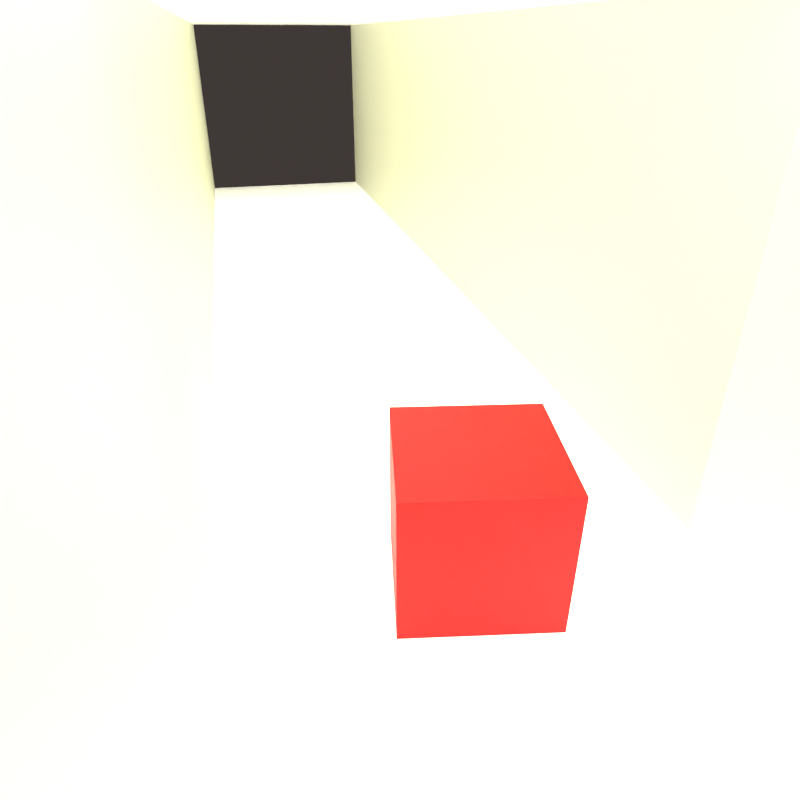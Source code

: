 # Source: elbow_corridor.blend  (saved by Blender 3.0.42; exported with 4.5.12 LTS)
import bpy
from mathutils import Matrix  # noqa: F401  (used for matrix-valued properties, if any)

bpy.ops.wm.read_factory_settings(use_empty=True)
scene = bpy.context.scene
scene.name = 'Simulation'

# ---- collections
col_environment = bpy.data.collections.new('Environment'); scene.collection.children.link(col_environment)
col_cameras = bpy.data.collections.new('Cameras'); scene.collection.children.link(col_cameras)
col_actors = bpy.data.collections.new('Actors'); scene.collection.children.link(col_actors)

# ---- materials (node trees are filled in below, after node groups)
mat_sol = bpy.data.materials.new('Sol')
mat_sol.use_transparent_shadow = False
mat_mur = bpy.data.materials.new('Mur')
mat_mur.use_transparent_shadow = False
mat_cube = bpy.data.materials.new('Cube')
mat_cube.use_transparent_shadow = False
mat_cone = bpy.data.materials.new('Cone')
mat_cone.use_transparent_shadow = False

# ---- material node trees
mat_sol.use_nodes = True; mat_sol.node_tree.nodes.clear()
_N = mat_sol.node_tree.nodes; _L = mat_sol.node_tree.links
n0 = _N.new('ShaderNodeBsdfPrincipled'); n0.name = 'Principled BSDF'; n0.location = (10, 300)
n0.distribution = 'GGX'
n0.subsurface_method = 'RANDOM_WALK_SKIN'
n0.inputs[0].default_value = (2.0, 2.0, 2.0, 1.0)
n0.inputs[3].default_value = 1.45
n0.inputs[27].default_value = (0.0, 0.0, 0.0, 1.0)
n0.inputs[28].default_value = 1.0
n1 = _N.new('ShaderNodeOutputMaterial'); n1.name = 'Material Output'; n1.location = (300, 300)
_L.new(n0.outputs[0], n1.inputs[0])
n1.is_active_output = True
mat_mur.use_nodes = True; mat_mur.node_tree.nodes.clear()
_N = mat_mur.node_tree.nodes; _L = mat_mur.node_tree.links
n0 = _N.new('ShaderNodeBsdfPrincipled'); n0.name = 'Principled BSDF'; n0.location = (10, 300)
n0.distribution = 'GGX'
n0.subsurface_method = 'RANDOM_WALK_SKIN'
n0.inputs[0].default_value = (1.0, 1.0, 0.7454, 1.0)
n0.inputs[3].default_value = 1.45
n0.inputs[27].default_value = (0.0, 0.0, 0.0, 1.0)
n0.inputs[28].default_value = 1.0
n1 = _N.new('ShaderNodeOutputMaterial'); n1.name = 'Material Output'; n1.location = (300, 300)
_L.new(n0.outputs[0], n1.inputs[0])
n1.is_active_output = True
mat_cube.use_nodes = True; mat_cube.node_tree.nodes.clear()
_N = mat_cube.node_tree.nodes; _L = mat_cube.node_tree.links
n0 = _N.new('ShaderNodeBsdfPrincipled'); n0.name = 'Principled BSDF'; n0.location = (10, 300)
n0.distribution = 'GGX'
n0.subsurface_method = 'RANDOM_WALK_SKIN'
n0.inputs[0].default_value = (0.7981, 0.0, 0.0, 1.0)
n0.inputs[3].default_value = 1.45
n0.inputs[27].default_value = (0.0, 0.0, 0.0, 1.0)
n0.inputs[28].default_value = 1.0
n1 = _N.new('ShaderNodeOutputMaterial'); n1.name = 'Material Output'; n1.location = (300, 300)
_L.new(n0.outputs[0], n1.inputs[0])
n1.is_active_output = True
mat_cone.use_nodes = True; mat_cone.node_tree.nodes.clear()
_N = mat_cone.node_tree.nodes; _L = mat_cone.node_tree.links
n0 = _N.new('ShaderNodeBsdfPrincipled'); n0.name = 'Principled BSDF'; n0.location = (10, 300)
n0.distribution = 'GGX'
n0.subsurface_method = 'RANDOM_WALK_SKIN'
n0.inputs[0].default_value = (0.02791, 0.02077, 0.8002, 1.0)
n0.inputs[3].default_value = 1.45
n0.inputs[27].default_value = (0.0, 0.0, 0.0, 1.0)
n0.inputs[28].default_value = 1.0
n1 = _N.new('ShaderNodeOutputMaterial'); n1.name = 'Material Output'; n1.location = (300, 300)
_L.new(n0.outputs[0], n1.inputs[0])
n1.is_active_output = True

# ---- world
world_world = bpy.data.worlds.new('World'); scene.world = world_world
world_world.use_nodes = True; world_world.node_tree.nodes.clear()
_N = world_world.node_tree.nodes; _L = world_world.node_tree.links
n0 = _N.new('ShaderNodeOutputWorld'); n0.name = 'World Output'; n0.location = (300, 300)
n1 = _N.new('ShaderNodeBackground'); n1.name = 'Background'; n1.location = (10, 300)
n1.inputs[0].default_value = (0.05095, 0.04145, 0.03809, 1.0)
_L.new(n1.outputs[0], n0.inputs[0])
n0.is_active_output = True
world_world.color = (0.05088, 0.05088, 0.05088)
world_world.use_sun_shadow = False
world_world.sun_shadow_jitter_overblur = 0.0

# ---- cameras
cam_cam_ra = bpy.data.cameras.new('Caméra')
cam_cam_ra.lens = 29.61
cam_cam_ra.dof.focus_distance = 11.8
cam_cam_ra_001 = bpy.data.cameras.new('Caméra.001')
cam_cam_ra_001.lens = 29.61
cam_cam_ra_001.dof.focus_distance = 11.8

# ---- lights
light_soleil = bpy.data.lights.new('Soleil', 'AREA')
light_soleil.transmission_factor = 0.0
light_soleil.use_custom_distance = True
light_soleil.use_shadow = False
light_soleil.energy = 39.27
light_soleil.shadow_soft_size = 2.0
light_soleil.shadow_maximum_resolution = 0.006
light_soleil.use_absolute_resolution = True
light_soleil.shape = 'RECTANGLE'
light_soleil.size = 2.0
light_soleil.size_y = 10.0
light_soleil_001 = bpy.data.lights.new('Soleil.001', 'AREA')
light_soleil_001.transmission_factor = 0.0
light_soleil_001.use_custom_distance = True
light_soleil_001.use_shadow = False
light_soleil_001.energy = 39.27
light_soleil_001.shadow_soft_size = 10.0
light_soleil_001.shadow_maximum_resolution = 0.006
light_soleil_001.use_absolute_resolution = True
light_soleil_001.shape = 'RECTANGLE'
light_soleil_001.size = 10.0
light_soleil_001.size_y = 2.0

# ---- meshes
me_plan_001 = bpy.data.meshes.new('Plan.001')
me_plan_001.from_pydata([(-1.0, -1.0, 0.0), (1.0, -1.0, 0.0), (-1.0, 1.0, 0.0), (1.0, 1.0, 0.0), (1.0, -1.0, 0.0), (3.0, -1.0, 0.0), (1.0, 1.0, 0.0), (3.0, 1.0, 0.0), (3.0, -1.0, 0.0), (5.0, -1.0, 0.0), (3.0, 1.0, 0.0), (5.0, 1.0, 0.0), (5.0, -1.0, 0.0), (7.0, -1.0, 0.0), (5.0, 1.0, 0.0), (7.0, 1.0, 0.0), (7.0, -1.0, 0.0), (9.0, -1.0, 0.0), (7.0, 1.0, 0.0), (9.0, 1.0, 0.0), (7.0, 1.0, 0.0), (9.0, 1.0, 0.0), (7.0, 3.0, 0.0), (9.0, 3.0, 0.0), (7.0, 3.0, 0.0), (9.0, 3.0, 0.0), (7.0, 5.0, 0.0), (9.0, 5.0, 0.0), (7.0, 5.0, 0.0), (9.0, 5.0, 0.0), (7.0, 7.0, 0.0), (9.0, 7.0, 0.0), (7.0, 7.0, 0.0), (9.0, 7.0, 0.0), (7.0, 9.0, 0.0), (9.0, 9.0, 0.0), (-1.0, 0.0, 0.0), (0.0, -1.0, 0.0), (1.0, 0.0, 0.0), (0.0, 1.0, 0.0), (1.0, 0.0, 0.0), (2.0, -1.0, 0.0), (3.0, 0.0, 0.0), (2.0, 1.0, 0.0), (3.0, 0.0, 0.0), (4.0, -1.0, 0.0), (5.0, 0.0, 0.0), (4.0, 1.0, 0.0), (5.0, 0.0, 0.0), (6.0, -1.0, 0.0), (7.0, 0.0, 0.0), (6.0, 1.0, 0.0), (7.0, 0.0, 0.0), (8.0, -1.0, 0.0), (9.0, 0.0, 0.0), (8.0, 1.0, 0.0), (7.0, 2.0, 0.0), (8.0, 1.0, 0.0), (9.0, 2.0, 0.0), (8.0, 3.0, 0.0), (7.0, 4.0, 0.0), (8.0, 3.0, 0.0), (9.0, 4.0, 0.0), (8.0, 5.0, 0.0), (7.0, 6.0, 0.0), (8.0, 5.0, 0.0), (9.0, 6.0, 0.0), (8.0, 7.0, 0.0), (7.0, 8.0, 0.0), (8.0, 7.0, 0.0), (9.0, 8.0, 0.0), (8.0, 9.0, 0.0), (8.0, 8.0, 0.0), (8.0, 6.0, 0.0), (8.0, 4.0, 0.0), (8.0, 2.0, 0.0), (8.0, 0.0, 0.0), (6.0, 0.0, 0.0), (4.0, 0.0, 0.0), (2.0, 0.0, 0.0), (0.0, 0.0, 0.0), (-1.0, -0.5, 0.0), (0.5, -1.0, 0.0), (1.0, 0.5, 0.0), (-0.5, 1.0, 0.0), (1.0, -0.5, 0.0), (2.5, -1.0, 0.0), (3.0, 0.5, 0.0), (1.5, 1.0, 0.0), (3.0, -0.5, 0.0), (4.5, -1.0, 0.0), (5.0, 0.5, 0.0), (3.5, 1.0, 0.0), (5.0, -0.5, 0.0), (6.5, -1.0, 0.0), (7.0, 0.5, 0.0), (5.5, 1.0, 0.0), (7.0, -0.5, 0.0), (8.5, -1.0, 0.0), (9.0, 0.5, 0.0), (7.5, 1.0, 0.0), (7.0, 1.5, 0.0), (8.5, 1.0, 0.0), (9.0, 2.5, 0.0), (7.5, 3.0, 0.0), (7.0, 3.5, 0.0), (8.5, 3.0, 0.0), (9.0, 4.5, 0.0), (7.5, 5.0, 0.0), (7.0, 5.5, 0.0), (8.5, 5.0, 0.0), (9.0, 6.5, 0.0), (7.5, 7.0, 0.0), (7.0, 7.5, 0.0), (8.5, 7.0, 0.0), (9.0, 8.5, 0.0), (7.5, 9.0, 0.0), (-1.0, 0.5, 0.0), (-0.5, -1.0, 0.0), (1.0, -0.5, 0.0), (0.5, 1.0, 0.0), (1.0, 0.5, 0.0), (1.5, -1.0, 0.0), (3.0, -0.5, 0.0), (2.5, 1.0, 0.0), (3.0, 0.5, 0.0), (3.5, -1.0, 0.0), (5.0, -0.5, 0.0), (4.5, 1.0, 0.0), (5.0, 0.5, 0.0), (5.5, -1.0, 0.0), (7.0, -0.5, 0.0), (6.5, 1.0, 0.0), (7.0, 0.5, 0.0), (7.5, -1.0, 0.0), (9.0, -0.5, 0.0), (8.5, 1.0, 0.0), (7.0, 2.5, 0.0), (7.5, 1.0, 0.0), (9.0, 1.5, 0.0), (8.5, 3.0, 0.0), (7.0, 4.5, 0.0), (7.5, 3.0, 0.0), (9.0, 3.5, 0.0), (8.5, 5.0, 0.0), (7.0, 6.5, 0.0), (7.5, 5.0, 0.0), (9.0, 5.5, 0.0), (8.5, 7.0, 0.0), (7.0, 8.5, 0.0), (7.5, 7.0, 0.0), (9.0, 7.5, 0.0), (8.5, 9.0, 0.0), (8.0, 8.5, 0.0), (8.0, 7.5, 0.0), (7.5, 8.0, 0.0), (8.5, 8.0, 0.0), (8.0, 6.5, 0.0), (8.0, 5.5, 0.0), (7.5, 6.0, 0.0), (8.5, 6.0, 0.0), (8.0, 4.5, 0.0), (8.0, 3.5, 0.0), (7.5, 4.0, 0.0), (8.5, 4.0, 0.0), (8.0, 2.5, 0.0), (8.0, 1.5, 0.0), (7.5, 2.0, 0.0), (8.5, 2.0, 0.0), (8.0, 0.5, 0.0), (8.0, -0.5, 0.0), (7.5, 0.0, 0.0), (8.5, 0.0, 0.0), (6.0, 0.5, 0.0), (6.0, -0.5, 0.0), (5.5, 0.0, 0.0), (6.5, 0.0, 0.0), (4.0, 0.5, 0.0), (4.0, -0.5, 0.0), (3.5, 0.0, 0.0), (4.5, 0.0, 0.0), (2.0, 0.5, 0.0), (2.0, -0.5, 0.0), (1.5, 0.0, 0.0), (2.5, 0.0, 0.0), (0.0, 0.5, 0.0), (0.0, -0.5, 0.0), (-0.5, 0.0, 0.0), (0.5, 0.0, 0.0), (0.5, -0.5, 0.0), (-0.5, -0.5, 0.0), (-0.5, 0.5, 0.0), (2.5, -0.5, 0.0), (1.5, -0.5, 0.0), (1.5, 0.5, 0.0), (4.5, -0.5, 0.0), (3.5, -0.5, 0.0), (3.5, 0.5, 0.0), (6.5, -0.5, 0.0), (5.5, -0.5, 0.0), (5.5, 0.5, 0.0), (8.5, -0.5, 0.0), (7.5, -0.5, 0.0), (7.5, 0.5, 0.0), (8.5, 1.5, 0.0), (7.5, 1.5, 0.0), (7.5, 2.5, 0.0), (8.5, 3.5, 0.0), (7.5, 3.5, 0.0), (7.5, 4.5, 0.0), (8.5, 5.5, 0.0), (7.5, 5.5, 0.0), (7.5, 6.5, 0.0), (8.5, 7.5, 0.0), (7.5, 7.5, 0.0), (7.5, 8.5, 0.0), (8.5, 8.5, 0.0), (8.5, 6.5, 0.0), (8.5, 4.5, 0.0), (8.5, 2.5, 0.0), (8.5, 0.5, 0.0), (6.5, 0.5, 0.0), (4.5, 0.5, 0.0), (2.5, 0.5, 0.0), (0.5, 0.5, 0.0), (-1.0, -0.75, 0.0), (0.75, -1.0, 0.0), (1.0, 0.75, 0.0), (-0.75, 1.0, 0.0), (1.0, -0.75, 0.0), (2.75, -1.0, 0.0), (3.0, 0.75, 0.0), (1.25, 1.0, 0.0), (3.0, -0.75, 0.0), (4.75, -1.0, 0.0), (5.0, 0.75, 0.0), (3.25, 1.0, 0.0), (5.0, -0.75, 0.0), (6.75, -1.0, 0.0), (7.0, 0.75, 0.0), (5.25, 1.0, 0.0), (7.0, -0.75, 0.0), (8.75, -1.0, 0.0), (9.0, 0.75, 0.0), (7.25, 1.0, 0.0), (7.0, 1.25, 0.0), (8.75, 1.0, 0.0), (9.0, 2.75, 0.0), (7.25, 3.0, 0.0), (7.0, 3.25, 0.0), (8.75, 3.0, 0.0), (9.0, 4.75, 0.0), (7.25, 5.0, 0.0), (7.0, 5.25, 0.0), (8.75, 5.0, 0.0), (9.0, 6.75, 0.0), (7.25, 7.0, 0.0), (7.0, 7.25, 0.0), (8.75, 7.0, 0.0), (9.0, 8.75, 0.0), (7.25, 9.0, 0.0), (-1.0, 0.25, 0.0), (-0.25, -1.0, 0.0), (1.0, -0.25, 0.0), (0.25, 1.0, 0.0), (1.0, 0.25, 0.0), (1.75, -1.0, 0.0), (3.0, -0.25, 0.0), (2.25, 1.0, 0.0), (3.0, 0.25, 0.0), (3.75, -1.0, 0.0), (5.0, -0.25, 0.0), (4.25, 1.0, 0.0), (5.0, 0.25, 0.0), (5.75, -1.0, 0.0), (7.0, -0.25, 0.0), (6.25, 1.0, 0.0), (7.0, 0.25, 0.0), (7.75, -1.0, 0.0), (9.0, -0.25, 0.0), (8.25, 1.0, 0.0), (7.0, 2.25, 0.0), (7.75, 1.0, 0.0), (9.0, 1.75, 0.0), (8.25, 3.0, 0.0), (7.0, 4.25, 0.0), (7.75, 3.0, 0.0), (9.0, 3.75, 0.0), (8.25, 5.0, 0.0), (7.0, 6.25, 0.0), (7.75, 5.0, 0.0), (9.0, 5.75, 0.0), (8.25, 7.0, 0.0), (7.0, 8.25, 0.0), (7.75, 7.0, 0.0), (9.0, 7.75, 0.0), (8.25, 9.0, 0.0), (8.0, 8.75, 0.0), (8.0, 7.75, 0.0), (7.25, 8.0, 0.0), (8.25, 8.0, 0.0), (8.0, 6.75, 0.0), (8.0, 5.75, 0.0), (7.25, 6.0, 0.0), (8.25, 6.0, 0.0), (8.0, 4.75, 0.0), (8.0, 3.75, 0.0), (7.25, 4.0, 0.0), (8.25, 4.0, 0.0), (8.0, 2.75, 0.0), (8.0, 1.75, 0.0), (7.25, 2.0, 0.0), (8.25, 2.0, 0.0), (8.0, 0.75, 0.0), (8.0, -0.25, 0.0), (7.25, 0.0, 0.0), (8.25, 0.0, 0.0), (6.0, 0.75, 0.0), (6.0, -0.25, 0.0), (5.25, 0.0, 0.0), (6.25, 0.0, 0.0), (4.0, 0.75, 0.0), (4.0, -0.25, 0.0), (3.25, 0.0, 0.0), (4.25, 0.0, 0.0), (2.0, 0.75, 0.0), (2.0, -0.25, 0.0), (1.25, 0.0, 0.0), (2.25, 0.0, 0.0), (0.0, 0.75, 0.0), (0.0, -0.25, 0.0), (-0.75, 0.0, 0.0), (0.25, 0.0, 0.0), (-1.0, -0.25, 0.0), (0.25, -1.0, 0.0), (1.0, 0.25, 0.0), (-0.25, 1.0, 0.0), (1.0, -0.25, 0.0), (2.25, -1.0, 0.0), (3.0, 0.25, 0.0), (1.75, 1.0, 0.0), (3.0, -0.25, 0.0), (4.25, -1.0, 0.0), (5.0, 0.25, 0.0), (3.75, 1.0, 0.0), (5.0, -0.25, 0.0), (6.25, -1.0, 0.0), (7.0, 0.25, 0.0), (5.75, 1.0, 0.0), (7.0, -0.25, 0.0), (8.25, -1.0, 0.0), (9.0, 0.25, 0.0), (7.75, 1.0, 0.0), (7.0, 1.75, 0.0), (8.25, 1.0, 0.0), (9.0, 2.25, 0.0), (7.75, 3.0, 0.0), (7.0, 3.75, 0.0), (8.25, 3.0, 0.0), (9.0, 4.25, 0.0), (7.75, 5.0, 0.0), (7.0, 5.75, 0.0), (8.25, 5.0, 0.0), (9.0, 6.25, 0.0), (7.75, 7.0, 0.0), (7.0, 7.75, 0.0), (8.25, 7.0, 0.0), (9.0, 8.25, 0.0), (7.75, 9.0, 0.0), (-1.0, 0.75, 0.0), (-0.75, -1.0, 0.0), (1.0, -0.75, 0.0), (0.75, 1.0, 0.0), (1.0, 0.75, 0.0), (1.25, -1.0, 0.0), (3.0, -0.75, 0.0), (2.75, 1.0, 0.0), (3.0, 0.75, 0.0), (3.25, -1.0, 0.0), (5.0, -0.75, 0.0), (4.75, 1.0, 0.0), (5.0, 0.75, 0.0), (5.25, -1.0, 0.0), (7.0, -0.75, 0.0), (6.75, 1.0, 0.0), (7.0, 0.75, 0.0), (7.25, -1.0, 0.0), (9.0, -0.75, 0.0), (8.75, 1.0, 0.0), (7.0, 2.75, 0.0), (7.25, 1.0, 0.0), (9.0, 1.25, 0.0), (8.75, 3.0, 0.0), (7.0, 4.75, 0.0), (7.25, 3.0, 0.0), (9.0, 3.25, 0.0), (8.75, 5.0, 0.0), (7.0, 6.75, 0.0), (7.25, 5.0, 0.0), (9.0, 5.25, 0.0), (8.75, 7.0, 0.0), (7.0, 8.75, 0.0), (7.25, 7.0, 0.0), (9.0, 7.25, 0.0), (8.75, 9.0, 0.0), (8.0, 8.25, 0.0), (8.0, 7.25, 0.0), (7.75, 8.0, 0.0), (8.75, 8.0, 0.0), (8.0, 6.25, 0.0), (8.0, 5.25, 0.0), (7.75, 6.0, 0.0), (8.75, 6.0, 0.0), (8.0, 4.25, 0.0), (8.0, 3.25, 0.0), (7.75, 4.0, 0.0), (8.75, 4.0, 0.0), (8.0, 2.25, 0.0), (8.0, 1.25, 0.0), (7.75, 2.0, 0.0), (8.75, 2.0, 0.0), (8.0, 0.25, 0.0), (8.0, -0.75, 0.0), (7.75, 0.0, 0.0), (8.75, 0.0, 0.0), (6.0, 0.25, 0.0), (6.0, -0.75, 0.0), (5.75, 0.0, 0.0), (6.75, 0.0, 0.0), (4.0, 0.25, 0.0), (4.0, -0.75, 0.0), (3.75, 0.0, 0.0), (4.75, 0.0, 0.0), (2.0, 0.25, 0.0), (2.0, -0.75, 0.0), (1.75, 0.0, 0.0), (2.75, 0.0, 0.0), (0.0, 0.25, 0.0), (0.0, -0.75, 0.0), (-0.25, 0.0, 0.0), (0.75, 0.0, 0.0), (0.5, -0.25, 0.0), (0.5, -0.75, 0.0), (0.25, -0.5, 0.0), (0.75, -0.5, 0.0), (-0.5, -0.25, 0.0), (-0.5, -0.75, 0.0), (-0.75, -0.5, 0.0), (-0.25, -0.5, 0.0), (-0.5, 0.75, 0.0), (-0.5, 0.25, 0.0), (-0.75, 0.5, 0.0), (-0.25, 0.5, 0.0), (2.5, -0.25, 0.0), (2.5, -0.75, 0.0), (2.25, -0.5, 0.0), (2.75, -0.5, 0.0), (1.5, -0.25, 0.0), (1.5, -0.75, 0.0), (1.25, -0.5, 0.0), (1.75, -0.5, 0.0), (1.5, 0.75, 0.0), (1.5, 0.25, 0.0), (1.25, 0.5, 0.0), (1.75, 0.5, 0.0), (4.5, -0.25, 0.0), (4.5, -0.75, 0.0), (4.25, -0.5, 0.0), (4.75, -0.5, 0.0), (3.5, -0.25, 0.0), (3.5, -0.75, 0.0), (3.25, -0.5, 0.0), (3.75, -0.5, 0.0), (3.5, 0.75, 0.0), (3.5, 0.25, 0.0), (3.25, 0.5, 0.0), (3.75, 0.5, 0.0), (6.5, -0.25, 0.0), (6.5, -0.75, 0.0), (6.25, -0.5, 0.0), (6.75, -0.5, 0.0), (5.5, -0.25, 0.0), (5.5, -0.75, 0.0), (5.25, -0.5, 0.0), (5.75, -0.5, 0.0), (5.5, 0.75, 0.0), (5.5, 0.25, 0.0), (5.25, 0.5, 0.0), (5.75, 0.5, 0.0), (8.5, -0.25, 0.0), (8.5, -0.75, 0.0), (8.25, -0.5, 0.0), (8.75, -0.5, 0.0), (7.5, -0.25, 0.0), (7.5, -0.75, 0.0), (7.25, -0.5, 0.0), (7.75, -0.5, 0.0), (7.5, 0.75, 0.0), (7.5, 0.25, 0.0), (7.25, 0.5, 0.0), (7.75, 0.5, 0.0), (8.5, 1.75, 0.0), (8.5, 1.25, 0.0), (8.25, 1.5, 0.0), (8.75, 1.5, 0.0), (7.5, 1.75, 0.0), (7.5, 1.25, 0.0), (7.25, 1.5, 0.0), (7.75, 1.5, 0.0), (7.5, 2.75, 0.0), (7.5, 2.25, 0.0), (7.25, 2.5, 0.0), (7.75, 2.5, 0.0), (8.5, 3.75, 0.0), (8.5, 3.25, 0.0), (8.25, 3.5, 0.0), (8.75, 3.5, 0.0), (7.5, 3.75, 0.0), (7.5, 3.25, 0.0), (7.25, 3.5, 0.0), (7.75, 3.5, 0.0), (7.5, 4.75, 0.0), (7.5, 4.25, 0.0), (7.25, 4.5, 0.0), (7.75, 4.5, 0.0), (8.5, 5.75, 0.0), (8.5, 5.25, 0.0), (8.25, 5.5, 0.0), (8.75, 5.5, 0.0), (7.5, 5.75, 0.0), (7.5, 5.25, 0.0), (7.25, 5.5, 0.0), (7.75, 5.5, 0.0), (7.5, 6.75, 0.0), (7.5, 6.25, 0.0), (7.25, 6.5, 0.0), (7.75, 6.5, 0.0), (8.5, 7.75, 0.0), (8.5, 7.25, 0.0), (8.25, 7.5, 0.0), (8.75, 7.5, 0.0), (7.5, 7.75, 0.0), (7.5, 7.25, 0.0), (7.25, 7.5, 0.0), (7.75, 7.5, 0.0), (7.5, 8.75, 0.0), (7.5, 8.25, 0.0), (7.25, 8.5, 0.0), (7.75, 8.5, 0.0), (8.5, 8.75, 0.0), (8.5, 8.25, 0.0), (8.25, 8.5, 0.0), (8.75, 8.5, 0.0), (8.5, 6.75, 0.0), (8.5, 6.25, 0.0), (8.25, 6.5, 0.0), (8.75, 6.5, 0.0), (8.5, 4.75, 0.0), (8.5, 4.25, 0.0), (8.25, 4.5, 0.0), (8.75, 4.5, 0.0), (8.5, 2.75, 0.0), (8.5, 2.25, 0.0), (8.25, 2.5, 0.0), (8.75, 2.5, 0.0), (8.5, 0.75, 0.0), (8.5, 0.25, 0.0), (8.25, 0.5, 0.0), (8.75, 0.5, 0.0), (6.5, 0.75, 0.0), (6.5, 0.25, 0.0), (6.25, 0.5, 0.0), (6.75, 0.5, 0.0), (4.5, 0.75, 0.0), (4.5, 0.25, 0.0), (4.25, 0.5, 0.0), (4.75, 0.5, 0.0), (2.5, 0.75, 0.0), (2.5, 0.25, 0.0), (2.25, 0.5, 0.0), (2.75, 0.5, 0.0), (0.5, 0.75, 0.0), (0.5, 0.25, 0.0), (0.25, 0.5, 0.0), (0.75, 0.5, 0.0), (0.75, 0.25, 0.0), (0.25, 0.25, 0.0), (0.25, 0.75, 0.0), (2.75, 0.25, 0.0), (2.25, 0.25, 0.0), (2.25, 0.75, 0.0), (4.75, 0.25, 0.0), (4.25, 0.25, 0.0), (4.25, 0.75, 0.0), (6.75, 0.25, 0.0), (6.25, 0.25, 0.0), (6.25, 0.75, 0.0), (8.75, 0.25, 0.0), (8.25, 0.25, 0.0), (8.25, 0.75, 0.0), (8.75, 2.25, 0.0), (8.25, 2.25, 0.0), (8.25, 2.75, 0.0), (8.75, 4.25, 0.0), (8.25, 4.25, 0.0), (8.25, 4.75, 0.0), (8.75, 6.25, 0.0), (8.25, 6.25, 0.0), (8.25, 6.75, 0.0), (8.75, 8.25, 0.0), (8.25, 8.25, 0.0), (8.25, 8.75, 0.0), (7.75, 8.25, 0.0), (7.25, 8.25, 0.0), (7.25, 8.75, 0.0), (7.75, 7.25, 0.0), (7.25, 7.25, 0.0), (7.25, 7.75, 0.0), (8.75, 7.25, 0.0), (8.25, 7.25, 0.0), (8.25, 7.75, 0.0), (7.75, 6.25, 0.0), (7.25, 6.25, 0.0), (7.25, 6.75, 0.0), (7.75, 5.25, 0.0), (7.25, 5.25, 0.0), (7.25, 5.75, 0.0), (8.75, 5.25, 0.0), (8.25, 5.25, 0.0), (8.25, 5.75, 0.0), (7.75, 4.25, 0.0), (7.25, 4.25, 0.0), (7.25, 4.75, 0.0), (7.75, 3.25, 0.0), (7.25, 3.25, 0.0), (7.25, 3.75, 0.0), (8.75, 3.25, 0.0), (8.25, 3.25, 0.0), (8.25, 3.75, 0.0), (7.75, 2.25, 0.0), (7.25, 2.25, 0.0), (7.25, 2.75, 0.0), (7.75, 1.25, 0.0), (7.25, 1.25, 0.0), (7.25, 1.75, 0.0), (8.75, 1.25, 0.0), (8.25, 1.25, 0.0), (8.25, 1.75, 0.0), (7.75, 0.25, 0.0), (7.25, 0.25, 0.0), (7.25, 0.75, 0.0), (7.75, -0.75, 0.0), (7.25, -0.75, 0.0), (7.25, -0.25, 0.0), (8.75, -0.75, 0.0), (8.25, -0.75, 0.0), (8.25, -0.25, 0.0), (5.75, 0.25, 0.0), (5.25, 0.25, 0.0), (5.25, 0.75, 0.0), (5.75, -0.75, 0.0), (5.25, -0.75, 0.0), (5.25, -0.25, 0.0), (6.75, -0.75, 0.0), (6.25, -0.75, 0.0), (6.25, -0.25, 0.0), (3.75, 0.25, 0.0), (3.25, 0.25, 0.0), (3.25, 0.75, 0.0), (3.75, -0.75, 0.0), (3.25, -0.75, 0.0), (3.25, -0.25, 0.0), (4.75, -0.75, 0.0), (4.25, -0.75, 0.0), (4.25, -0.25, 0.0), (1.75, 0.25, 0.0), (1.25, 0.25, 0.0), (1.25, 0.75, 0.0), (1.75, -0.75, 0.0), (1.25, -0.75, 0.0), (1.25, -0.25, 0.0), (2.75, -0.75, 0.0), (2.25, -0.75, 0.0), (2.25, -0.25, 0.0), (-0.25, 0.25, 0.0), (-0.75, 0.25, 0.0), (-0.75, 0.75, 0.0), (-0.25, -0.75, 0.0), (-0.75, -0.75, 0.0), (-0.75, -0.25, 0.0), (0.75, -0.75, 0.0), (0.25, -0.75, 0.0), (0.25, -0.25, 0.0), (0.75, -0.25, 0.0), (-0.25, -0.25, 0.0), (-0.25, 0.75, 0.0), (2.75, -0.25, 0.0), (1.75, -0.25, 0.0), (1.75, 0.75, 0.0), (4.75, -0.25, 0.0), (3.75, -0.25, 0.0), (3.75, 0.75, 0.0), (6.75, -0.25, 0.0), (5.75, -0.25, 0.0), (5.75, 0.75, 0.0), (8.75, -0.25, 0.0), (7.75, -0.25, 0.0), (7.75, 0.75, 0.0), (8.75, 1.75, 0.0), (7.75, 1.75, 0.0), (7.75, 2.75, 0.0), (8.75, 3.75, 0.0), (7.75, 3.75, 0.0), (7.75, 4.75, 0.0), (8.75, 5.75, 0.0), (7.75, 5.75, 0.0), (7.75, 6.75, 0.0), (8.75, 7.75, 0.0), (7.75, 7.75, 0.0), (7.75, 8.75, 0.0), (8.75, 8.75, 0.0), (8.75, 6.75, 0.0), (8.75, 4.75, 0.0), (8.75, 2.75, 0.0), (8.75, 0.75, 0.0), (6.75, 0.75, 0.0), (4.75, 0.75, 0.0), (2.75, 0.75, 0.0), (0.75, 0.75, 0.0)], [], [(728, 227, 3, 372), (727, 231, 7, 376), (726, 235, 11, 380), (725, 239, 15, 384), (724, 243, 19, 388), (723, 247, 23, 392), (722, 251, 27, 396), (721, 255, 31, 400), (720, 259, 35, 404), (719, 297, 71, 368), (718, 298, 72, 407), (717, 295, 70, 408), (716, 301, 67, 364), (715, 302, 73, 411), (714, 291, 66, 412), (713, 305, 63, 360), (712, 306, 74, 415), (711, 287, 62, 416), (710, 309, 59, 356), (709, 310, 75, 419), (708, 283, 58, 420), (707, 313, 55, 352), (706, 314, 76, 423), (705, 279, 54, 424), (704, 317, 51, 348), (703, 318, 77, 427), (702, 275, 50, 428), (701, 321, 47, 344), (700, 322, 78, 431), (699, 271, 46, 432), (698, 325, 43, 340), (697, 326, 79, 435), (696, 267, 42, 436), (695, 329, 39, 336), (694, 330, 80, 439), (693, 263, 38, 440), (692, 441, 188, 332), (691, 442, 189, 443), (690, 371, 119, 444), (689, 445, 187, 331), (688, 446, 190, 447), (687, 438, 186, 448), (686, 449, 84, 228), (685, 450, 191, 451), (684, 437, 185, 452), (683, 453, 184, 328), (682, 454, 192, 455), (681, 375, 123, 456), (680, 457, 183, 327), (679, 458, 193, 459), (678, 434, 182, 460), (677, 461, 88, 232), (676, 462, 194, 463), (675, 433, 181, 464), (674, 465, 180, 324), (673, 466, 195, 467), (672, 379, 127, 468), (671, 469, 179, 323), (670, 470, 196, 471), (669, 430, 178, 472), (668, 473, 92, 236), (667, 474, 197, 475), (666, 429, 177, 476), (665, 477, 176, 320), (664, 478, 198, 479), (663, 383, 131, 480), (662, 481, 175, 319), (661, 482, 199, 483), (660, 426, 174, 484), (659, 485, 96, 240), (658, 486, 200, 487), (657, 425, 173, 488), (656, 489, 172, 316), (655, 490, 201, 491), (654, 387, 135, 492), (653, 493, 171, 315), (652, 494, 202, 495), (651, 422, 170, 496), (650, 497, 100, 244), (649, 498, 203, 499), (648, 421, 169, 500), (647, 501, 168, 312), (646, 502, 204, 503), (645, 391, 139, 504), (644, 505, 167, 311), (643, 506, 205, 507), (642, 418, 166, 508), (641, 509, 104, 248), (640, 510, 206, 511), (639, 417, 165, 512), (638, 513, 164, 308), (637, 514, 207, 515), (636, 395, 143, 516), (635, 517, 163, 307), (634, 518, 208, 519), (633, 414, 162, 520), (632, 521, 108, 252), (631, 522, 209, 523), (630, 413, 161, 524), (629, 525, 160, 304), (628, 526, 210, 527), (627, 399, 147, 528), (626, 529, 159, 303), (625, 530, 211, 531), (624, 410, 158, 532), (623, 533, 112, 256), (622, 534, 212, 535), (621, 409, 157, 536), (620, 537, 156, 300), (619, 538, 213, 539), (618, 403, 151, 540), (617, 541, 155, 299), (616, 542, 214, 543), (615, 406, 154, 544), (614, 545, 116, 260), (613, 546, 215, 547), (612, 405, 153, 548), (611, 549, 152, 296), (610, 550, 216, 551), (609, 367, 115, 552), (608, 553, 148, 292), (607, 554, 217, 555), (606, 363, 111, 556), (605, 557, 144, 288), (604, 558, 218, 559), (603, 359, 107, 560), (602, 561, 140, 284), (601, 562, 219, 563), (600, 355, 103, 564), (599, 565, 136, 280), (598, 566, 220, 567), (597, 351, 99, 568), (596, 569, 132, 276), (595, 570, 221, 571), (594, 347, 95, 572), (593, 573, 128, 272), (592, 574, 222, 575), (591, 343, 91, 576), (590, 577, 124, 268), (589, 578, 223, 579), (588, 339, 87, 580), (587, 581, 120, 264), (586, 582, 224, 583), (585, 335, 83, 584), (582, 585, 584, 224), (188, 440, 585, 582), (440, 38, 335, 585), (437, 586, 583, 185), (80, 332, 586, 437), (332, 188, 582, 586), (329, 587, 264, 39), (185, 583, 587, 329), (583, 224, 581, 587), (578, 588, 580, 223), (184, 436, 588, 578), (436, 42, 339, 588), (433, 589, 579, 181), (79, 328, 589, 433), (328, 184, 578, 589), (325, 590, 268, 43), (181, 579, 590, 325), (579, 223, 577, 590), (574, 591, 576, 222), (180, 432, 591, 574), (432, 46, 343, 591), (429, 592, 575, 177), (78, 324, 592, 429), (324, 180, 574, 592), (321, 593, 272, 47), (177, 575, 593, 321), (575, 222, 573, 593), (570, 594, 572, 221), (176, 428, 594, 570), (428, 50, 347, 594), (425, 595, 571, 173), (77, 320, 595, 425), (320, 176, 570, 595), (317, 596, 276, 51), (173, 571, 596, 317), (571, 221, 569, 596), (566, 597, 568, 220), (172, 424, 597, 566), (424, 54, 351, 597), (421, 598, 567, 169), (76, 316, 598, 421), (316, 172, 566, 598), (313, 599, 280, 55), (169, 567, 599, 313), (567, 220, 565, 599), (562, 600, 564, 219), (168, 420, 600, 562), (420, 58, 355, 600), (417, 601, 563, 165), (75, 312, 601, 417), (312, 168, 562, 601), (309, 602, 284, 59), (165, 563, 602, 309), (563, 219, 561, 602), (558, 603, 560, 218), (164, 416, 603, 558), (416, 62, 359, 603), (413, 604, 559, 161), (74, 308, 604, 413), (308, 164, 558, 604), (305, 605, 288, 63), (161, 559, 605, 305), (559, 218, 557, 605), (554, 606, 556, 217), (160, 412, 606, 554), (412, 66, 363, 606), (409, 607, 555, 157), (73, 304, 607, 409), (304, 160, 554, 607), (301, 608, 292, 67), (157, 555, 608, 301), (555, 217, 553, 608), (550, 609, 552, 216), (156, 408, 609, 550), (408, 70, 367, 609), (405, 610, 551, 153), (72, 300, 610, 405), (300, 156, 550, 610), (297, 611, 296, 71), (153, 551, 611, 297), (551, 216, 549, 611), (546, 612, 548, 215), (155, 407, 612, 546), (407, 72, 405, 612), (293, 613, 547, 149), (68, 299, 613, 293), (299, 155, 546, 613), (401, 614, 260, 34), (149, 547, 614, 401), (547, 215, 545, 614), (542, 615, 544, 214), (150, 294, 615, 542), (294, 69, 406, 615), (257, 616, 543, 113), (32, 402, 616, 257), (402, 150, 542, 616), (365, 617, 299, 68), (113, 543, 617, 365), (543, 214, 541, 617), (538, 618, 540, 213), (114, 258, 618, 538), (258, 33, 403, 618), (406, 619, 539, 154), (69, 366, 619, 406), (366, 114, 538, 619), (298, 620, 300, 72), (154, 539, 620, 298), (539, 213, 537, 620), (534, 621, 536, 212), (159, 411, 621, 534), (411, 73, 409, 621), (289, 622, 535, 145), (64, 303, 622, 289), (303, 159, 534, 622), (397, 623, 256, 30), (145, 535, 623, 397), (535, 212, 533, 623), (530, 624, 532, 211), (146, 290, 624, 530), (290, 65, 410, 624), (253, 625, 531, 109), (28, 398, 625, 253), (398, 146, 530, 625), (361, 626, 303, 64), (109, 531, 626, 361), (531, 211, 529, 626), (526, 627, 528, 210), (110, 254, 627, 526), (254, 29, 399, 627), (410, 628, 527, 158), (65, 362, 628, 410), (362, 110, 526, 628), (302, 629, 304, 73), (158, 527, 629, 302), (527, 210, 525, 629), (522, 630, 524, 209), (163, 415, 630, 522), (415, 74, 413, 630), (285, 631, 523, 141), (60, 307, 631, 285), (307, 163, 522, 631), (393, 632, 252, 26), (141, 523, 632, 393), (523, 209, 521, 632), (518, 633, 520, 208), (142, 286, 633, 518), (286, 61, 414, 633), (249, 634, 519, 105), (24, 394, 634, 249), (394, 142, 518, 634), (357, 635, 307, 60), (105, 519, 635, 357), (519, 208, 517, 635), (514, 636, 516, 207), (106, 250, 636, 514), (250, 25, 395, 636), (414, 637, 515, 162), (61, 358, 637, 414), (358, 106, 514, 637), (306, 638, 308, 74), (162, 515, 638, 306), (515, 207, 513, 638), (510, 639, 512, 206), (167, 419, 639, 510), (419, 75, 417, 639), (281, 640, 511, 137), (56, 311, 640, 281), (311, 167, 510, 640), (389, 641, 248, 22), (137, 511, 641, 389), (511, 206, 509, 641), (506, 642, 508, 205), (138, 282, 642, 506), (282, 57, 418, 642), (245, 643, 507, 101), (20, 390, 643, 245), (390, 138, 506, 643), (353, 644, 311, 56), (101, 507, 644, 353), (507, 205, 505, 644), (502, 645, 504, 204), (102, 246, 645, 502), (246, 21, 391, 645), (418, 646, 503, 166), (57, 354, 646, 418), (354, 102, 502, 646), (310, 647, 312, 75), (166, 503, 647, 310), (503, 204, 501, 647), (498, 648, 500, 203), (171, 423, 648, 498), (423, 76, 421, 648), (277, 649, 499, 133), (52, 315, 649, 277), (315, 171, 498, 649), (385, 650, 244, 18), (133, 499, 650, 385), (499, 203, 497, 650), (494, 651, 496, 202), (134, 278, 651, 494), (278, 53, 422, 651), (241, 652, 495, 97), (16, 386, 652, 241), (386, 134, 494, 652), (349, 653, 315, 52), (97, 495, 653, 349), (495, 202, 493, 653), (490, 654, 492, 201), (98, 242, 654, 490), (242, 17, 387, 654), (422, 655, 491, 170), (53, 350, 655, 422), (350, 98, 490, 655), (314, 656, 316, 76), (170, 491, 656, 314), (491, 201, 489, 656), (486, 657, 488, 200), (175, 427, 657, 486), (427, 77, 425, 657), (273, 658, 487, 129), (48, 319, 658, 273), (319, 175, 486, 658), (381, 659, 240, 14), (129, 487, 659, 381), (487, 200, 485, 659), (482, 660, 484, 199), (130, 274, 660, 482), (274, 49, 426, 660), (237, 661, 483, 93), (12, 382, 661, 237), (382, 130, 482, 661), (345, 662, 319, 48), (93, 483, 662, 345), (483, 199, 481, 662), (478, 663, 480, 198), (94, 238, 663, 478), (238, 13, 383, 663), (426, 664, 479, 174), (49, 346, 664, 426), (346, 94, 478, 664), (318, 665, 320, 77), (174, 479, 665, 318), (479, 198, 477, 665), (474, 666, 476, 197), (179, 431, 666, 474), (431, 78, 429, 666), (269, 667, 475, 125), (44, 323, 667, 269), (323, 179, 474, 667), (377, 668, 236, 10), (125, 475, 668, 377), (475, 197, 473, 668), (470, 669, 472, 196), (126, 270, 669, 470), (270, 45, 430, 669), (233, 670, 471, 89), (8, 378, 670, 233), (378, 126, 470, 670), (341, 671, 323, 44), (89, 471, 671, 341), (471, 196, 469, 671), (466, 672, 468, 195), (90, 234, 672, 466), (234, 9, 379, 672), (430, 673, 467, 178), (45, 342, 673, 430), (342, 90, 466, 673), (322, 674, 324, 78), (178, 467, 674, 322), (467, 195, 465, 674), (462, 675, 464, 194), (183, 435, 675, 462), (435, 79, 433, 675), (265, 676, 463, 121), (40, 327, 676, 265), (327, 183, 462, 676), (373, 677, 232, 6), (121, 463, 677, 373), (463, 194, 461, 677), (458, 678, 460, 193), (122, 266, 678, 458), (266, 41, 434, 678), (229, 679, 459, 85), (4, 374, 679, 229), (374, 122, 458, 679), (337, 680, 327, 40), (85, 459, 680, 337), (459, 193, 457, 680), (454, 681, 456, 192), (86, 230, 681, 454), (230, 5, 375, 681), (434, 682, 455, 182), (41, 338, 682, 434), (338, 86, 454, 682), (326, 683, 328, 79), (182, 455, 683, 326), (455, 192, 453, 683), (450, 684, 452, 191), (187, 439, 684, 450), (439, 80, 437, 684), (261, 685, 451, 117), (36, 331, 685, 261), (331, 187, 450, 685), (369, 686, 228, 2), (117, 451, 686, 369), (451, 191, 449, 686), (446, 687, 448, 190), (118, 262, 687, 446), (262, 37, 438, 687), (225, 688, 447, 81), (0, 370, 688, 225), (370, 118, 446, 688), (333, 689, 331, 36), (81, 447, 689, 333), (447, 190, 445, 689), (442, 690, 444, 189), (82, 226, 690, 442), (226, 1, 371, 690), (438, 691, 443, 186), (37, 334, 691, 438), (334, 82, 442, 691), (330, 692, 332, 80), (186, 443, 692, 330), (443, 189, 441, 692), (441, 693, 440, 188), (189, 444, 693, 441), (444, 119, 263, 693), (445, 694, 439, 187), (190, 448, 694, 445), (448, 186, 330, 694), (449, 695, 336, 84), (191, 452, 695, 449), (452, 185, 329, 695), (453, 696, 436, 184), (192, 456, 696, 453), (456, 123, 267, 696), (457, 697, 435, 183), (193, 460, 697, 457), (460, 182, 326, 697), (461, 698, 340, 88), (194, 464, 698, 461), (464, 181, 325, 698), (465, 699, 432, 180), (195, 468, 699, 465), (468, 127, 271, 699), (469, 700, 431, 179), (196, 472, 700, 469), (472, 178, 322, 700), (473, 701, 344, 92), (197, 476, 701, 473), (476, 177, 321, 701), (477, 702, 428, 176), (198, 480, 702, 477), (480, 131, 275, 702), (481, 703, 427, 175), (199, 484, 703, 481), (484, 174, 318, 703), (485, 704, 348, 96), (200, 488, 704, 485), (488, 173, 317, 704), (489, 705, 424, 172), (201, 492, 705, 489), (492, 135, 279, 705), (493, 706, 423, 171), (202, 496, 706, 493), (496, 170, 314, 706), (497, 707, 352, 100), (203, 500, 707, 497), (500, 169, 313, 707), (501, 708, 420, 168), (204, 504, 708, 501), (504, 139, 283, 708), (505, 709, 419, 167), (205, 508, 709, 505), (508, 166, 310, 709), (509, 710, 356, 104), (206, 512, 710, 509), (512, 165, 309, 710), (513, 711, 416, 164), (207, 516, 711, 513), (516, 143, 287, 711), (517, 712, 415, 163), (208, 520, 712, 517), (520, 162, 306, 712), (521, 713, 360, 108), (209, 524, 713, 521), (524, 161, 305, 713), (525, 714, 412, 160), (210, 528, 714, 525), (528, 147, 291, 714), (529, 715, 411, 159), (211, 532, 715, 529), (532, 158, 302, 715), (533, 716, 364, 112), (212, 536, 716, 533), (536, 157, 301, 716), (537, 717, 408, 156), (213, 540, 717, 537), (540, 151, 295, 717), (541, 718, 407, 155), (214, 544, 718, 541), (544, 154, 298, 718), (545, 719, 368, 116), (215, 548, 719, 545), (548, 153, 297, 719), (549, 720, 404, 152), (216, 552, 720, 549), (552, 115, 259, 720), (553, 721, 400, 148), (217, 556, 721, 553), (556, 111, 255, 721), (557, 722, 396, 144), (218, 560, 722, 557), (560, 107, 251, 722), (561, 723, 392, 140), (219, 564, 723, 561), (564, 103, 247, 723), (565, 724, 388, 136), (220, 568, 724, 565), (568, 99, 243, 724), (569, 725, 384, 132), (221, 572, 725, 569), (572, 95, 239, 725), (573, 726, 380, 128), (222, 576, 726, 573), (576, 91, 235, 726), (577, 727, 376, 124), (223, 580, 727, 577), (580, 87, 231, 727), (581, 728, 372, 120), (224, 584, 728, 581), (584, 83, 227, 728)])
_uv = me_plan_001.uv_layers.new(name='CarteUV')
_uv.uv.foreach_set('vector', [0.875, 0.875, 1.0, 0.875, 1.0, 1.0, 0.875, 1.0, 0.875, 0.875, 1.0, 0.875, 1.0, 1.0, 0.875, 1.0, 0.875, 0.875, 1.0, 0.875, 1.0, 1.0, 0.875, 1.0, 0.875, 0.875, 1.0, 0.875, 1.0, 1.0, 0.875, 1.0, 0.875, 0.875, 1.0, 0.875, 1.0, 1.0, 0.875, 1.0, 0.875, 0.875, 1.0, 0.875, 1.0, 1.0, 0.875, 1.0, 0.875, 0.875, 1.0, 0.875, 1.0, 1.0, 0.875, 1.0, 0.875, 0.875, 1.0, 0.875, 1.0, 1.0, 0.875, 1.0, 0.875, 0.875, 1.0, 0.875, 1.0, 1.0, 0.875, 1.0, 0.375, 0.875, 0.5, 0.875, 0.5, 1.0, 0.375, 1.0, 0.375, 0.375, 0.5, 0.375, 0.5, 0.5, 0.375, 0.5, 0.875, 0.375, 1.0, 0.375, 1.0, 0.5, 0.875, 0.5, 0.375, 0.875, 0.5, 0.875, 0.5, 1.0, 0.375, 1.0, 0.375, 0.375, 0.5, 0.375, 0.5, 0.5, 0.375, 0.5, 0.875, 0.375, 1.0, 0.375, 1.0, 0.5, 0.875, 0.5, 0.375, 0.875, 0.5, 0.875, 0.5, 1.0, 0.375, 1.0, 0.375, 0.375, 0.5, 0.375, 0.5, 0.5, 0.375, 0.5, 0.875, 0.375, 1.0, 0.375, 1.0, 0.5, 0.875, 0.5, 0.375, 0.875, 0.5, 0.875, 0.5, 1.0, 0.375, 1.0, 0.375, 0.375, 0.5, 0.375, 0.5, 0.5, 0.375, 0.5, 0.875, 0.375, 1.0, 0.375, 1.0, 0.5, 0.875, 0.5, 0.375, 0.875, 0.5, 0.875, 0.5, 1.0, 0.375, 1.0, 0.375, 0.375, 0.5, 0.375, 0.5, 0.5, 0.375, 0.5, 0.875, 0.375, 1.0, 0.375, 1.0, 0.5, 0.875, 0.5, 0.375, 0.875, 0.5, 0.875, 0.5, 1.0, 0.375, 1.0, 0.375, 0.375, 0.5, 0.375, 0.5, 0.5, 0.375, 0.5, 0.875, 0.375, 1.0, 0.375, 1.0, 0.5, 0.875, 0.5, 0.375, 0.875, 0.5, 0.875, 0.5, 1.0, 0.375, 1.0, 0.375, 0.375, 0.5, 0.375, 0.5, 0.5, 0.375, 0.5, 0.875, 0.375, 1.0, 0.375, 1.0, 0.5, 0.875, 0.5, 0.375, 0.875, 0.5, 0.875, 0.5, 1.0, 0.375, 1.0, 0.375, 0.375, 0.5, 0.375, 0.5, 0.5, 0.375, 0.5, 0.875, 0.375, 1.0, 0.375, 1.0, 0.5, 0.875, 0.5, 0.375, 0.875, 0.5, 0.875, 0.5, 1.0, 0.375, 1.0, 0.375, 0.375, 0.5, 0.375, 0.5, 0.5, 0.375, 0.5, 0.875, 0.375, 1.0, 0.375, 1.0, 0.5, 0.875, 0.5, 0.625, 0.375, 0.75, 0.375, 0.75, 0.5, 0.625, 0.5, 0.625, 0.125, 0.75, 0.125, 0.75, 0.25, 0.625, 0.25, 0.875, 0.125, 1.0, 0.125, 1.0, 0.25, 0.875, 0.25, 0.125, 0.375, 0.25, 0.375, 0.25, 0.5, 0.125, 0.5, 0.125, 0.125, 0.25, 0.125, 0.25, 0.25, 0.125, 0.25, 0.375, 0.125, 0.5, 0.125, 0.5, 0.25, 0.375, 0.25, 0.125, 0.875, 0.25, 0.875, 0.25, 1.0, 0.125, 1.0, 0.125, 0.625, 0.25, 0.625, 0.25, 0.75, 0.125, 0.75, 0.375, 0.625, 0.5, 0.625, 0.5, 0.75, 0.375, 0.75, 0.625, 0.375, 0.75, 0.375, 0.75, 0.5, 0.625, 0.5, 0.625, 0.125, 0.75, 0.125, 0.75, 0.25, 0.625, 0.25, 0.875, 0.125, 1.0, 0.125, 1.0, 0.25, 0.875, 0.25, 0.125, 0.375, 0.25, 0.375, 0.25, 0.5, 0.125, 0.5, 0.125, 0.125, 0.25, 0.125, 0.25, 0.25, 0.125, 0.25, 0.375, 0.125, 0.5, 0.125, 0.5, 0.25, 0.375, 0.25, 0.125, 0.875, 0.25, 0.875, 0.25, 1.0, 0.125, 1.0, 0.125, 0.625, 0.25, 0.625, 0.25, 0.75, 0.125, 0.75, 0.375, 0.625, 0.5, 0.625, 0.5, 0.75, 0.375, 0.75, 0.625, 0.375, 0.75, 0.375, 0.75, 0.5, 0.625, 0.5, 0.625, 0.125, 0.75, 0.125, 0.75, 0.25, 0.625, 0.25, 0.875, 0.125, 1.0, 0.125, 1.0, 0.25, 0.875, 0.25, 0.125, 0.375, 0.25, 0.375, 0.25, 0.5, 0.125, 0.5, 0.125, 0.125, 0.25, 0.125, 0.25, 0.25, 0.125, 0.25, 0.375, 0.125, 0.5, 0.125, 0.5, 0.25, 0.375, 0.25, 0.125, 0.875, 0.25, 0.875, 0.25, 1.0, 0.125, 1.0, 0.125, 0.625, 0.25, 0.625, 0.25, 0.75, 0.125, 0.75, 0.375, 0.625, 0.5, 0.625, 0.5, 0.75, 0.375, 0.75, 0.625, 0.375, 0.75, 0.375, 0.75, 0.5, 0.625, 0.5, 0.625, 0.125, 0.75, 0.125, 0.75, 0.25, 0.625, 0.25, 0.875, 0.125, 1.0, 0.125, 1.0, 0.25, 0.875, 0.25, 0.125, 0.375, 0.25, 0.375, 0.25, 0.5, 0.125, 0.5, 0.125, 0.125, 0.25, 0.125, 0.25, 0.25, 0.125, 0.25, 0.375, 0.125, 0.5, 0.125, 0.5, 0.25, 0.375, 0.25, 0.125, 0.875, 0.25, 0.875, 0.25, 1.0, 0.125, 1.0, 0.125, 0.625, 0.25, 0.625, 0.25, 0.75, 0.125, 0.75, 0.375, 0.625, 0.5, 0.625, 0.5, 0.75, 0.375, 0.75, 0.625, 0.375, 0.75, 0.375, 0.75, 0.5, 0.625, 0.5, 0.625, 0.125, 0.75, 0.125, 0.75, 0.25, 0.625, 0.25, 0.875, 0.125, 1.0, 0.125, 1.0, 0.25, 0.875, 0.25, 0.125, 0.375, 0.25, 0.375, 0.25, 0.5, 0.125, 0.5, 0.125, 0.125, 0.25, 0.125, 0.25, 0.25, 0.125, 0.25, 0.375, 0.125, 0.5, 0.125, 0.5, 0.25, 0.375, 0.25, 0.125, 0.875, 0.25, 0.875, 0.25, 1.0, 0.125, 1.0, 0.125, 0.625, 0.25, 0.625, 0.25, 0.75, 0.125, 0.75, 0.375, 0.625, 0.5, 0.625, 0.5, 0.75, 0.375, 0.75, 0.625, 0.375, 0.75, 0.375, 0.75, 0.5, 0.625, 0.5, 0.625, 0.125, 0.75, 0.125, 0.75, 0.25, 0.625, 0.25, 0.875, 0.125, 1.0, 0.125, 1.0, 0.25, 0.875, 0.25, 0.125, 0.375, 0.25, 0.375, 0.25, 0.5, 0.125, 0.5, 0.125, 0.125, 0.25, 0.125, 0.25, 0.25, 0.125, 0.25, 0.375, 0.125, 0.5, 0.125, 0.5, 0.25, 0.375, 0.25, 0.125, 0.875, 0.25, 0.875, 0.25, 1.0, 0.125, 1.0, 0.125, 0.625, 0.25, 0.625, 0.25, 0.75, 0.125, 0.75, 0.375, 0.625, 0.5, 0.625, 0.5, 0.75, 0.375, 0.75, 0.625, 0.375, 0.75, 0.375, 0.75, 0.5, 0.625, 0.5, 0.625, 0.125, 0.75, 0.125, 0.75, 0.25, 0.625, 0.25, 0.875, 0.125, 1.0, 0.125, 1.0, 0.25, 0.875, 0.25, 0.125, 0.375, 0.25, 0.375, 0.25, 0.5, 0.125, 0.5, 0.125, 0.125, 0.25, 0.125, 0.25, 0.25, 0.125, 0.25, 0.375, 0.125, 0.5, 0.125, 0.5, 0.25, 0.375, 0.25, 0.125, 0.875, 0.25, 0.875, 0.25, 1.0, 0.125, 1.0, 0.125, 0.625, 0.25, 0.625, 0.25, 0.75, 0.125, 0.75, 0.375, 0.625, 0.5, 0.625, 0.5, 0.75, 0.375, 0.75, 0.625, 0.375, 0.75, 0.375, 0.75, 0.5, 0.625, 0.5, 0.625, 0.125, 0.75, 0.125, 0.75, 0.25, 0.625, 0.25, 0.875, 0.125, 1.0, 0.125, 1.0, 0.25, 0.875, 0.25, 0.125, 0.375, 0.25, 0.375, 0.25, 0.5, 0.125, 0.5, 0.125, 0.125, 0.25, 0.125, 0.25, 0.25, 0.125, 0.25, 0.375, 0.125, 0.5, 0.125, 0.5, 0.25, 0.375, 0.25, 0.125, 0.875, 0.25, 0.875, 0.25, 1.0, 0.125, 1.0, 0.125, 0.625, 0.25, 0.625, 0.25, 0.75, 0.125, 0.75, 0.375, 0.625, 0.5, 0.625, 0.5, 0.75, 0.375, 0.75, 0.625, 0.375, 0.75, 0.375, 0.75, 0.5, 0.625, 0.5, 0.625, 0.125, 0.75, 0.125, 0.75, 0.25, 0.625, 0.25, 0.875, 0.125, 1.0, 0.125, 1.0, 0.25, 0.875, 0.25, 0.125, 0.375, 0.25, 0.375, 0.25, 0.5, 0.125, 0.5, 0.125, 0.125, 0.25, 0.125, 0.25, 0.25, 0.125, 0.25, 0.375, 0.125, 0.5, 0.125, 0.5, 0.25, 0.375, 0.25, 0.125, 0.875, 0.25, 0.875, 0.25, 1.0, 0.125, 1.0, 0.125, 0.625, 0.25, 0.625, 0.25, 0.75, 0.125, 0.75, 0.375, 0.625, 0.5, 0.625, 0.5, 0.75, 0.375, 0.75, 0.625, 0.875, 0.75, 0.875, 0.75, 1.0, 0.625, 1.0, 0.625, 0.625, 0.75, 0.625, 0.75, 0.75, 0.625, 0.75, 0.875, 0.625, 1.0, 0.625, 1.0, 0.75, 0.875, 0.75, 0.625, 0.875, 0.75, 0.875, 0.75, 1.0, 0.625, 1.0, 0.625, 0.625, 0.75, 0.625, 0.75, 0.75, 0.625, 0.75, 0.875, 0.625, 1.0, 0.625, 1.0, 0.75, 0.875, 0.75, 0.625, 0.875, 0.75, 0.875, 0.75, 1.0, 0.625, 1.0, 0.625, 0.625, 0.75, 0.625, 0.75, 0.75, 0.625, 0.75, 0.875, 0.625, 1.0, 0.625, 1.0, 0.75, 0.875, 0.75, 0.625, 0.875, 0.75, 0.875, 0.75, 1.0, 0.625, 1.0, 0.625, 0.625, 0.75, 0.625, 0.75, 0.75, 0.625, 0.75, 0.875, 0.625, 1.0, 0.625, 1.0, 0.75, 0.875, 0.75, 0.625, 0.875, 0.75, 0.875, 0.75, 1.0, 0.625, 1.0, 0.625, 0.625, 0.75, 0.625, 0.75, 0.75, 0.625, 0.75, 0.875, 0.625, 1.0, 0.625, 1.0, 0.75, 0.875, 0.75, 0.625, 0.875, 0.75, 0.875, 0.75, 1.0, 0.625, 1.0, 0.625, 0.625, 0.75, 0.625, 0.75, 0.75, 0.625, 0.75, 0.875, 0.625, 1.0, 0.625, 1.0, 0.75, 0.875, 0.75, 0.625, 0.875, 0.75, 0.875, 0.75, 1.0, 0.625, 1.0, 0.625, 0.625, 0.75, 0.625, 0.75, 0.75, 0.625, 0.75, 0.875, 0.625, 1.0, 0.625, 1.0, 0.75, 0.875, 0.75, 0.625, 0.875, 0.75, 0.875, 0.75, 1.0, 0.625, 1.0, 0.625, 0.625, 0.75, 0.625, 0.75, 0.75, 0.625, 0.75, 0.875, 0.625, 1.0, 0.625, 1.0, 0.75, 0.875, 0.75, 0.625, 0.875, 0.75, 0.875, 0.75, 1.0, 0.625, 1.0, 0.625, 0.625, 0.75, 0.625, 0.75, 0.75, 0.625, 0.75, 0.875, 0.625, 1.0, 0.625, 1.0, 0.75, 0.875, 0.75, 0.75, 0.625, 0.875, 0.625, 0.875, 0.75, 0.75, 0.75, 0.75, 0.5, 0.875, 0.5, 0.875, 0.625, 0.75, 0.625, 0.875, 0.5, 1.0, 0.5, 1.0, 0.625, 0.875, 0.625, 0.5, 0.625, 0.625, 0.625, 0.625, 0.75, 0.5, 0.75, 0.5, 0.5, 0.625, 0.5, 0.625, 0.625, 0.5, 0.625, 0.625, 0.5, 0.75, 0.5, 0.75, 0.625, 0.625, 0.625, 0.5, 0.875, 0.625, 0.875, 0.625, 1.0, 0.5, 1.0, 0.5, 0.75, 0.625, 0.75, 0.625, 0.875, 0.5, 0.875, 0.625, 0.75, 0.75, 0.75, 0.75, 0.875, 0.625, 0.875, 0.75, 0.625, 0.875, 0.625, 0.875, 0.75, 0.75, 0.75, 0.75, 0.5, 0.875, 0.5, 0.875, 0.625, 0.75, 0.625, 0.875, 0.5, 1.0, 0.5, 1.0, 0.625, 0.875, 0.625, 0.5, 0.625, 0.625, 0.625, 0.625, 0.75, 0.5, 0.75, 0.5, 0.5, 0.625, 0.5, 0.625, 0.625, 0.5, 0.625, 0.625, 0.5, 0.75, 0.5, 0.75, 0.625, 0.625, 0.625, 0.5, 0.875, 0.625, 0.875, 0.625, 1.0, 0.5, 1.0, 0.5, 0.75, 0.625, 0.75, 0.625, 0.875, 0.5, 0.875, 0.625, 0.75, 0.75, 0.75, 0.75, 0.875, 0.625, 0.875, 0.75, 0.625, 0.875, 0.625, 0.875, 0.75, 0.75, 0.75, 0.75, 0.5, 0.875, 0.5, 0.875, 0.625, 0.75, 0.625, 0.875, 0.5, 1.0, 0.5, 1.0, 0.625, 0.875, 0.625, 0.5, 0.625, 0.625, 0.625, 0.625, 0.75, 0.5, 0.75, 0.5, 0.5, 0.625, 0.5, 0.625, 0.625, 0.5, 0.625, 0.625, 0.5, 0.75, 0.5, 0.75, 0.625, 0.625, 0.625, 0.5, 0.875, 0.625, 0.875, 0.625, 1.0, 0.5, 1.0, 0.5, 0.75, 0.625, 0.75, 0.625, 0.875, 0.5, 0.875, 0.625, 0.75, 0.75, 0.75, 0.75, 0.875, 0.625, 0.875, 0.75, 0.625, 0.875, 0.625, 0.875, 0.75, 0.75, 0.75, 0.75, 0.5, 0.875, 0.5, 0.875, 0.625, 0.75, 0.625, 0.875, 0.5, 1.0, 0.5, 1.0, 0.625, 0.875, 0.625, 0.5, 0.625, 0.625, 0.625, 0.625, 0.75, 0.5, 0.75, 0.5, 0.5, 0.625, 0.5, 0.625, 0.625, 0.5, 0.625, 0.625, 0.5, 0.75, 0.5, 0.75, 0.625, 0.625, 0.625, 0.5, 0.875, 0.625, 0.875, 0.625, 1.0, 0.5, 1.0, 0.5, 0.75, 0.625, 0.75, 0.625, 0.875, 0.5, 0.875, 0.625, 0.75, 0.75, 0.75, 0.75, 0.875, 0.625, 0.875, 0.75, 0.625, 0.875, 0.625, 0.875, 0.75, 0.75, 0.75, 0.75, 0.5, 0.875, 0.5, 0.875, 0.625, 0.75, 0.625, 0.875, 0.5, 1.0, 0.5, 1.0, 0.625, 0.875, 0.625, 0.5, 0.625, 0.625, 0.625, 0.625, 0.75, 0.5, 0.75, 0.5, 0.5, 0.625, 0.5, 0.625, 0.625, 0.5, 0.625, 0.625, 0.5, 0.75, 0.5, 0.75, 0.625, 0.625, 0.625, 0.5, 0.875, 0.625, 0.875, 0.625, 1.0, 0.5, 1.0, 0.5, 0.75, 0.625, 0.75, 0.625, 0.875, 0.5, 0.875, 0.625, 0.75, 0.75, 0.75, 0.75, 0.875, 0.625, 0.875, 0.75, 0.625, 0.875, 0.625, 0.875, 0.75, 0.75, 0.75, 0.75, 0.5, 0.875, 0.5, 0.875, 0.625, 0.75, 0.625, 0.875, 0.5, 1.0, 0.5, 1.0, 0.625, 0.875, 0.625, 0.5, 0.625, 0.625, 0.625, 0.625, 0.75, 0.5, 0.75, 0.5, 0.5, 0.625, 0.5, 0.625, 0.625, 0.5, 0.625, 0.625, 0.5, 0.75, 0.5, 0.75, 0.625, 0.625, 0.625, 0.5, 0.875, 0.625, 0.875, 0.625, 1.0, 0.5, 1.0, 0.5, 0.75, 0.625, 0.75, 0.625, 0.875, 0.5, 0.875, 0.625, 0.75, 0.75, 0.75, 0.75, 0.875, 0.625, 0.875, 0.75, 0.625, 0.875, 0.625, 0.875, 0.75, 0.75, 0.75, 0.75, 0.5, 0.875, 0.5, 0.875, 0.625, 0.75, 0.625, 0.875, 0.5, 1.0, 0.5, 1.0, 0.625, 0.875, 0.625, 0.5, 0.625, 0.625, 0.625, 0.625, 0.75, 0.5, 0.75, 0.5, 0.5, 0.625, 0.5, 0.625, 0.625, 0.5, 0.625, 0.625, 0.5, 0.75, 0.5, 0.75, 0.625, 0.625, 0.625, 0.5, 0.875, 0.625, 0.875, 0.625, 1.0, 0.5, 1.0, 0.5, 0.75, 0.625, 0.75, 0.625, 0.875, 0.5, 0.875, 0.625, 0.75, 0.75, 0.75, 0.75, 0.875, 0.625, 0.875, 0.75, 0.625, 0.875, 0.625, 0.875, 0.75, 0.75, 0.75, 0.75, 0.5, 0.875, 0.5, 0.875, 0.625, 0.75, 0.625, 0.875, 0.5, 1.0, 0.5, 1.0, 0.625, 0.875, 0.625, 0.5, 0.625, 0.625, 0.625, 0.625, 0.75, 0.5, 0.75, 0.5, 0.5, 0.625, 0.5, 0.625, 0.625, 0.5, 0.625, 0.625, 0.5, 0.75, 0.5, 0.75, 0.625, 0.625, 0.625, 0.5, 0.875, 0.625, 0.875, 0.625, 1.0, 0.5, 1.0, 0.5, 0.75, 0.625, 0.75, 0.625, 0.875, 0.5, 0.875, 0.625, 0.75, 0.75, 0.75, 0.75, 0.875, 0.625, 0.875, 0.75, 0.625, 0.875, 0.625, 0.875, 0.75, 0.75, 0.75, 0.75, 0.5, 0.875, 0.5, 0.875, 0.625, 0.75, 0.625, 0.875, 0.5, 1.0, 0.5, 1.0, 0.625, 0.875, 0.625, 0.5, 0.625, 0.625, 0.625, 0.625, 0.75, 0.5, 0.75, 0.5, 0.5, 0.625, 0.5, 0.625, 0.625, 0.5, 0.625, 0.625, 0.5, 0.75, 0.5, 0.75, 0.625, 0.625, 0.625, 0.5, 0.875, 0.625, 0.875, 0.625, 1.0, 0.5, 1.0, 0.5, 0.75, 0.625, 0.75, 0.625, 0.875, 0.5, 0.875, 0.625, 0.75, 0.75, 0.75, 0.75, 0.875, 0.625, 0.875, 0.25, 0.625, 0.375, 0.625, 0.375, 0.75, 0.25, 0.75, 0.25, 0.5, 0.375, 0.5, 0.375, 0.625, 0.25, 0.625, 0.375, 0.5, 0.5, 0.5, 0.5, 0.625, 0.375, 0.625, 0.0, 0.625, 0.125, 0.625, 0.125, 0.75, 0.0, 0.75, 0.0, 0.5, 0.125, 0.5, 0.125, 0.625, 0.0, 0.625, 0.125, 0.5, 0.25, 0.5, 0.25, 0.625, 0.125, 0.625, 0.0, 0.875, 0.125, 0.875, 0.125, 1.0, 0.0, 1.0, 0.0, 0.75, 0.125, 0.75, 0.125, 0.875, 0.0, 0.875, 0.125, 0.75, 0.25, 0.75, 0.25, 0.875, 0.125, 0.875, 0.25, 0.125, 0.375, 0.125, 0.375, 0.25, 0.25, 0.25, 0.25, 0.0, 0.375, 0.0, 0.375, 0.125, 0.25, 0.125, 0.375, 0.0, 0.5, 0.0, 0.5, 0.125, 0.375, 0.125, 0.0, 0.125, 0.125, 0.125, 0.125, 0.25, 0.0, 0.25, 0.0, 0.0, 0.125, 0.0, 0.125, 0.125, 0.0, 0.125, 0.125, 0.0, 0.25, 0.0, 0.25, 0.125, 0.125, 0.125, 0.0, 0.375, 0.125, 0.375, 0.125, 0.5, 0.0, 0.5, 0.0, 0.25, 0.125, 0.25, 0.125, 0.375, 0.0, 0.375, 0.125, 0.25, 0.25, 0.25, 0.25, 0.375, 0.125, 0.375, 0.75, 0.125, 0.875, 0.125, 0.875, 0.25, 0.75, 0.25, 0.75, 0.0, 0.875, 0.0, 0.875, 0.125, 0.75, 0.125, 0.875, 0.0, 1.0, 0.0, 1.0, 0.125, 0.875, 0.125, 0.5, 0.125, 0.625, 0.125, 0.625, 0.25, 0.5, 0.25, 0.5, 0.0, 0.625, 0.0, 0.625, 0.125, 0.5, 0.125, 0.625, 0.0, 0.75, 0.0, 0.75, 0.125, 0.625, 0.125, 0.5, 0.375, 0.625, 0.375, 0.625, 0.5, 0.5, 0.5, 0.5, 0.25, 0.625, 0.25, 0.625, 0.375, 0.5, 0.375, 0.625, 0.25, 0.75, 0.25, 0.75, 0.375, 0.625, 0.375, 0.25, 0.625, 0.375, 0.625, 0.375, 0.75, 0.25, 0.75, 0.25, 0.5, 0.375, 0.5, 0.375, 0.625, 0.25, 0.625, 0.375, 0.5, 0.5, 0.5, 0.5, 0.625, 0.375, 0.625, 0.0, 0.625, 0.125, 0.625, 0.125, 0.75, 0.0, 0.75, 0.0, 0.5, 0.125, 0.5, 0.125, 0.625, 0.0, 0.625, 0.125, 0.5, 0.25, 0.5, 0.25, 0.625, 0.125, 0.625, 0.0, 0.875, 0.125, 0.875, 0.125, 1.0, 0.0, 1.0, 0.0, 0.75, 0.125, 0.75, 0.125, 0.875, 0.0, 0.875, 0.125, 0.75, 0.25, 0.75, 0.25, 0.875, 0.125, 0.875, 0.25, 0.125, 0.375, 0.125, 0.375, 0.25, 0.25, 0.25, 0.25, 0.0, 0.375, 0.0, 0.375, 0.125, 0.25, 0.125, 0.375, 0.0, 0.5, 0.0, 0.5, 0.125, 0.375, 0.125, 0.0, 0.125, 0.125, 0.125, 0.125, 0.25, 0.0, 0.25, 0.0, 0.0, 0.125, 0.0, 0.125, 0.125, 0.0, 0.125, 0.125, 0.0, 0.25, 0.0, 0.25, 0.125, 0.125, 0.125, 0.0, 0.375, 0.125, 0.375, 0.125, 0.5, 0.0, 0.5, 0.0, 0.25, 0.125, 0.25, 0.125, 0.375, 0.0, 0.375, 0.125, 0.25, 0.25, 0.25, 0.25, 0.375, 0.125, 0.375, 0.75, 0.125, 0.875, 0.125, 0.875, 0.25, 0.75, 0.25, 0.75, 0.0, 0.875, 0.0, 0.875, 0.125, 0.75, 0.125, 0.875, 0.0, 1.0, 0.0, 1.0, 0.125, 0.875, 0.125, 0.5, 0.125, 0.625, 0.125, 0.625, 0.25, 0.5, 0.25, 0.5, 0.0, 0.625, 0.0, 0.625, 0.125, 0.5, 0.125, 0.625, 0.0, 0.75, 0.0, 0.75, 0.125, 0.625, 0.125, 0.5, 0.375, 0.625, 0.375, 0.625, 0.5, 0.5, 0.5, 0.5, 0.25, 0.625, 0.25, 0.625, 0.375, 0.5, 0.375, 0.625, 0.25, 0.75, 0.25, 0.75, 0.375, 0.625, 0.375, 0.25, 0.625, 0.375, 0.625, 0.375, 0.75, 0.25, 0.75, 0.25, 0.5, 0.375, 0.5, 0.375, 0.625, 0.25, 0.625, 0.375, 0.5, 0.5, 0.5, 0.5, 0.625, 0.375, 0.625, 0.0, 0.625, 0.125, 0.625, 0.125, 0.75, 0.0, 0.75, 0.0, 0.5, 0.125, 0.5, 0.125, 0.625, 0.0, 0.625, 0.125, 0.5, 0.25, 0.5, 0.25, 0.625, 0.125, 0.625, 0.0, 0.875, 0.125, 0.875, 0.125, 1.0, 0.0, 1.0, 0.0, 0.75, 0.125, 0.75, 0.125, 0.875, 0.0, 0.875, 0.125, 0.75, 0.25, 0.75, 0.25, 0.875, 0.125, 0.875, 0.25, 0.125, 0.375, 0.125, 0.375, 0.25, 0.25, 0.25, 0.25, 0.0, 0.375, 0.0, 0.375, 0.125, 0.25, 0.125, 0.375, 0.0, 0.5, 0.0, 0.5, 0.125, 0.375, 0.125, 0.0, 0.125, 0.125, 0.125, 0.125, 0.25, 0.0, 0.25, 0.0, 0.0, 0.125, 0.0, 0.125, 0.125, 0.0, 0.125, 0.125, 0.0, 0.25, 0.0, 0.25, 0.125, 0.125, 0.125, 0.0, 0.375, 0.125, 0.375, 0.125, 0.5, 0.0, 0.5, 0.0, 0.25, 0.125, 0.25, 0.125, 0.375, 0.0, 0.375, 0.125, 0.25, 0.25, 0.25, 0.25, 0.375, 0.125, 0.375, 0.75, 0.125, 0.875, 0.125, 0.875, 0.25, 0.75, 0.25, 0.75, 0.0, 0.875, 0.0, 0.875, 0.125, 0.75, 0.125, 0.875, 0.0, 1.0, 0.0, 1.0, 0.125, 0.875, 0.125, 0.5, 0.125, 0.625, 0.125, 0.625, 0.25, 0.5, 0.25, 0.5, 0.0, 0.625, 0.0, 0.625, 0.125, 0.5, 0.125, 0.625, 0.0, 0.75, 0.0, 0.75, 0.125, 0.625, 0.125, 0.5, 0.375, 0.625, 0.375, 0.625, 0.5, 0.5, 0.5, 0.5, 0.25, 0.625, 0.25, 0.625, 0.375, 0.5, 0.375, 0.625, 0.25, 0.75, 0.25, 0.75, 0.375, 0.625, 0.375, 0.25, 0.625, 0.375, 0.625, 0.375, 0.75, 0.25, 0.75, 0.25, 0.5, 0.375, 0.5, 0.375, 0.625, 0.25, 0.625, 0.375, 0.5, 0.5, 0.5, 0.5, 0.625, 0.375, 0.625, 0.0, 0.625, 0.125, 0.625, 0.125, 0.75, 0.0, 0.75, 0.0, 0.5, 0.125, 0.5, 0.125, 0.625, 0.0, 0.625, 0.125, 0.5, 0.25, 0.5, 0.25, 0.625, 0.125, 0.625, 0.0, 0.875, 0.125, 0.875, 0.125, 1.0, 0.0, 1.0, 0.0, 0.75, 0.125, 0.75, 0.125, 0.875, 0.0, 0.875, 0.125, 0.75, 0.25, 0.75, 0.25, 0.875, 0.125, 0.875, 0.25, 0.125, 0.375, 0.125, 0.375, 0.25, 0.25, 0.25, 0.25, 0.0, 0.375, 0.0, 0.375, 0.125, 0.25, 0.125, 0.375, 0.0, 0.5, 0.0, 0.5, 0.125, 0.375, 0.125, 0.0, 0.125, 0.125, 0.125, 0.125, 0.25, 0.0, 0.25, 0.0, 0.0, 0.125, 0.0, 0.125, 0.125, 0.0, 0.125, 0.125, 0.0, 0.25, 0.0, 0.25, 0.125, 0.125, 0.125, 0.0, 0.375, 0.125, 0.375, 0.125, 0.5, 0.0, 0.5, 0.0, 0.25, 0.125, 0.25, 0.125, 0.375, 0.0, 0.375, 0.125, 0.25, 0.25, 0.25, 0.25, 0.375, 0.125, 0.375, 0.75, 0.125, 0.875, 0.125, 0.875, 0.25, 0.75, 0.25, 0.75, 0.0, 0.875, 0.0, 0.875, 0.125, 0.75, 0.125, 0.875, 0.0, 1.0, 0.0, 1.0, 0.125, 0.875, 0.125, 0.5, 0.125, 0.625, 0.125, 0.625, 0.25, 0.5, 0.25, 0.5, 0.0, 0.625, 0.0, 0.625, 0.125, 0.5, 0.125, 0.625, 0.0, 0.75, 0.0, 0.75, 0.125, 0.625, 0.125, 0.5, 0.375, 0.625, 0.375, 0.625, 0.5, 0.5, 0.5, 0.5, 0.25, 0.625, 0.25, 0.625, 0.375, 0.5, 0.375, 0.625, 0.25, 0.75, 0.25, 0.75, 0.375, 0.625, 0.375, 0.25, 0.625, 0.375, 0.625, 0.375, 0.75, 0.25, 0.75, 0.25, 0.5, 0.375, 0.5, 0.375, 0.625, 0.25, 0.625, 0.375, 0.5, 0.5, 0.5, 0.5, 0.625, 0.375, 0.625, 0.0, 0.625, 0.125, 0.625, 0.125, 0.75, 0.0, 0.75, 0.0, 0.5, 0.125, 0.5, 0.125, 0.625, 0.0, 0.625, 0.125, 0.5, 0.25, 0.5, 0.25, 0.625, 0.125, 0.625, 0.0, 0.875, 0.125, 0.875, 0.125, 1.0, 0.0, 1.0, 0.0, 0.75, 0.125, 0.75, 0.125, 0.875, 0.0, 0.875, 0.125, 0.75, 0.25, 0.75, 0.25, 0.875, 0.125, 0.875, 0.25, 0.125, 0.375, 0.125, 0.375, 0.25, 0.25, 0.25, 0.25, 0.0, 0.375, 0.0, 0.375, 0.125, 0.25, 0.125, 0.375, 0.0, 0.5, 0.0, 0.5, 0.125, 0.375, 0.125, 0.0, 0.125, 0.125, 0.125, 0.125, 0.25, 0.0, 0.25, 0.0, 0.0, 0.125, 0.0, 0.125, 0.125, 0.0, 0.125, 0.125, 0.0, 0.25, 0.0, 0.25, 0.125, 0.125, 0.125, 0.0, 0.375, 0.125, 0.375, 0.125, 0.5, 0.0, 0.5, 0.0, 0.25, 0.125, 0.25, 0.125, 0.375, 0.0, 0.375, 0.125, 0.25, 0.25, 0.25, 0.25, 0.375, 0.125, 0.375, 0.75, 0.125, 0.875, 0.125, 0.875, 0.25, 0.75, 0.25, 0.75, 0.0, 0.875, 0.0, 0.875, 0.125, 0.75, 0.125, 0.875, 0.0, 1.0, 0.0, 1.0, 0.125, 0.875, 0.125, 0.5, 0.125, 0.625, 0.125, 0.625, 0.25, 0.5, 0.25, 0.5, 0.0, 0.625, 0.0, 0.625, 0.125, 0.5, 0.125, 0.625, 0.0, 0.75, 0.0, 0.75, 0.125, 0.625, 0.125, 0.5, 0.375, 0.625, 0.375, 0.625, 0.5, 0.5, 0.5, 0.5, 0.25, 0.625, 0.25, 0.625, 0.375, 0.5, 0.375, 0.625, 0.25, 0.75, 0.25, 0.75, 0.375, 0.625, 0.375, 0.25, 0.625, 0.375, 0.625, 0.375, 0.75, 0.25, 0.75, 0.25, 0.5, 0.375, 0.5, 0.375, 0.625, 0.25, 0.625, 0.375, 0.5, 0.5, 0.5, 0.5, 0.625, 0.375, 0.625, 0.0, 0.625, 0.125, 0.625, 0.125, 0.75, 0.0, 0.75, 0.0, 0.5, 0.125, 0.5, 0.125, 0.625, 0.0, 0.625, 0.125, 0.5, 0.25, 0.5, 0.25, 0.625, 0.125, 0.625, 0.0, 0.875, 0.125, 0.875, 0.125, 1.0, 0.0, 1.0, 0.0, 0.75, 0.125, 0.75, 0.125, 0.875, 0.0, 0.875, 0.125, 0.75, 0.25, 0.75, 0.25, 0.875, 0.125, 0.875, 0.25, 0.125, 0.375, 0.125, 0.375, 0.25, 0.25, 0.25, 0.25, 0.0, 0.375, 0.0, 0.375, 0.125, 0.25, 0.125, 0.375, 0.0, 0.5, 0.0, 0.5, 0.125, 0.375, 0.125, 0.0, 0.125, 0.125, 0.125, 0.125, 0.25, 0.0, 0.25, 0.0, 0.0, 0.125, 0.0, 0.125, 0.125, 0.0, 0.125, 0.125, 0.0, 0.25, 0.0, 0.25, 0.125, 0.125, 0.125, 0.0, 0.375, 0.125, 0.375, 0.125, 0.5, 0.0, 0.5, 0.0, 0.25, 0.125, 0.25, 0.125, 0.375, 0.0, 0.375, 0.125, 0.25, 0.25, 0.25, 0.25, 0.375, 0.125, 0.375, 0.75, 0.125, 0.875, 0.125, 0.875, 0.25, 0.75, 0.25, 0.75, 0.0, 0.875, 0.0, 0.875, 0.125, 0.75, 0.125, 0.875, 0.0, 1.0, 0.0, 1.0, 0.125, 0.875, 0.125, 0.5, 0.125, 0.625, 0.125, 0.625, 0.25, 0.5, 0.25, 0.5, 0.0, 0.625, 0.0, 0.625, 0.125, 0.5, 0.125, 0.625, 0.0, 0.75, 0.0, 0.75, 0.125, 0.625, 0.125, 0.5, 0.375, 0.625, 0.375, 0.625, 0.5, 0.5, 0.5, 0.5, 0.25, 0.625, 0.25, 0.625, 0.375, 0.5, 0.375, 0.625, 0.25, 0.75, 0.25, 0.75, 0.375, 0.625, 0.375, 0.25, 0.625, 0.375, 0.625, 0.375, 0.75, 0.25, 0.75, 0.25, 0.5, 0.375, 0.5, 0.375, 0.625, 0.25, 0.625, 0.375, 0.5, 0.5, 0.5, 0.5, 0.625, 0.375, 0.625, 0.0, 0.625, 0.125, 0.625, 0.125, 0.75, 0.0, 0.75, 0.0, 0.5, 0.125, 0.5, 0.125, 0.625, 0.0, 0.625, 0.125, 0.5, 0.25, 0.5, 0.25, 0.625, 0.125, 0.625, 0.0, 0.875, 0.125, 0.875, 0.125, 1.0, 0.0, 1.0, 0.0, 0.75, 0.125, 0.75, 0.125, 0.875, 0.0, 0.875, 0.125, 0.75, 0.25, 0.75, 0.25, 0.875, 0.125, 0.875, 0.25, 0.125, 0.375, 0.125, 0.375, 0.25, 0.25, 0.25, 0.25, 0.0, 0.375, 0.0, 0.375, 0.125, 0.25, 0.125, 0.375, 0.0, 0.5, 0.0, 0.5, 0.125, 0.375, 0.125, 0.0, 0.125, 0.125, 0.125, 0.125, 0.25, 0.0, 0.25, 0.0, 0.0, 0.125, 0.0, 0.125, 0.125, 0.0, 0.125, 0.125, 0.0, 0.25, 0.0, 0.25, 0.125, 0.125, 0.125, 0.0, 0.375, 0.125, 0.375, 0.125, 0.5, 0.0, 0.5, 0.0, 0.25, 0.125, 0.25, 0.125, 0.375, 0.0, 0.375, 0.125, 0.25, 0.25, 0.25, 0.25, 0.375, 0.125, 0.375, 0.75, 0.125, 0.875, 0.125, 0.875, 0.25, 0.75, 0.25, 0.75, 0.0, 0.875, 0.0, 0.875, 0.125, 0.75, 0.125, 0.875, 0.0, 1.0, 0.0, 1.0, 0.125, 0.875, 0.125, 0.5, 0.125, 0.625, 0.125, 0.625, 0.25, 0.5, 0.25, 0.5, 0.0, 0.625, 0.0, 0.625, 0.125, 0.5, 0.125, 0.625, 0.0, 0.75, 0.0, 0.75, 0.125, 0.625, 0.125, 0.5, 0.375, 0.625, 0.375, 0.625, 0.5, 0.5, 0.5, 0.5, 0.25, 0.625, 0.25, 0.625, 0.375, 0.5, 0.375, 0.625, 0.25, 0.75, 0.25, 0.75, 0.375, 0.625, 0.375, 0.25, 0.625, 0.375, 0.625, 0.375, 0.75, 0.25, 0.75, 0.25, 0.5, 0.375, 0.5, 0.375, 0.625, 0.25, 0.625, 0.375, 0.5, 0.5, 0.5, 0.5, 0.625, 0.375, 0.625, 0.0, 0.625, 0.125, 0.625, 0.125, 0.75, 0.0, 0.75, 0.0, 0.5, 0.125, 0.5, 0.125, 0.625, 0.0, 0.625, 0.125, 0.5, 0.25, 0.5, 0.25, 0.625, 0.125, 0.625, 0.0, 0.875, 0.125, 0.875, 0.125, 1.0, 0.0, 1.0, 0.0, 0.75, 0.125, 0.75, 0.125, 0.875, 0.0, 0.875, 0.125, 0.75, 0.25, 0.75, 0.25, 0.875, 0.125, 0.875, 0.25, 0.125, 0.375, 0.125, 0.375, 0.25, 0.25, 0.25, 0.25, 0.0, 0.375, 0.0, 0.375, 0.125, 0.25, 0.125, 0.375, 0.0, 0.5, 0.0, 0.5, 0.125, 0.375, 0.125, 0.0, 0.125, 0.125, 0.125, 0.125, 0.25, 0.0, 0.25, 0.0, 0.0, 0.125, 0.0, 0.125, 0.125, 0.0, 0.125, 0.125, 0.0, 0.25, 0.0, 0.25, 0.125, 0.125, 0.125, 0.0, 0.375, 0.125, 0.375, 0.125, 0.5, 0.0, 0.5, 0.0, 0.25, 0.125, 0.25, 0.125, 0.375, 0.0, 0.375, 0.125, 0.25, 0.25, 0.25, 0.25, 0.375, 0.125, 0.375, 0.75, 0.125, 0.875, 0.125, 0.875, 0.25, 0.75, 0.25, 0.75, 0.0, 0.875, 0.0, 0.875, 0.125, 0.75, 0.125, 0.875, 0.0, 1.0, 0.0, 1.0, 0.125, 0.875, 0.125, 0.5, 0.125, 0.625, 0.125, 0.625, 0.25, 0.5, 0.25, 0.5, 0.0, 0.625, 0.0, 0.625, 0.125, 0.5, 0.125, 0.625, 0.0, 0.75, 0.0, 0.75, 0.125, 0.625, 0.125, 0.5, 0.375, 0.625, 0.375, 0.625, 0.5, 0.5, 0.5, 0.5, 0.25, 0.625, 0.25, 0.625, 0.375, 0.5, 0.375, 0.625, 0.25, 0.75, 0.25, 0.75, 0.375, 0.625, 0.375, 0.25, 0.625, 0.375, 0.625, 0.375, 0.75, 0.25, 0.75, 0.25, 0.5, 0.375, 0.5, 0.375, 0.625, 0.25, 0.625, 0.375, 0.5, 0.5, 0.5, 0.5, 0.625, 0.375, 0.625, 0.0, 0.625, 0.125, 0.625, 0.125, 0.75, 0.0, 0.75, 0.0, 0.5, 0.125, 0.5, 0.125, 0.625, 0.0, 0.625, 0.125, 0.5, 0.25, 0.5, 0.25, 0.625, 0.125, 0.625, 0.0, 0.875, 0.125, 0.875, 0.125, 1.0, 0.0, 1.0, 0.0, 0.75, 0.125, 0.75, 0.125, 0.875, 0.0, 0.875, 0.125, 0.75, 0.25, 0.75, 0.25, 0.875, 0.125, 0.875, 0.25, 0.125, 0.375, 0.125, 0.375, 0.25, 0.25, 0.25, 0.25, 0.0, 0.375, 0.0, 0.375, 0.125, 0.25, 0.125, 0.375, 0.0, 0.5, 0.0, 0.5, 0.125, 0.375, 0.125, 0.0, 0.125, 0.125, 0.125, 0.125, 0.25, 0.0, 0.25, 0.0, 0.0, 0.125, 0.0, 0.125, 0.125, 0.0, 0.125, 0.125, 0.0, 0.25, 0.0, 0.25, 0.125, 0.125, 0.125, 0.0, 0.375, 0.125, 0.375, 0.125, 0.5, 0.0, 0.5, 0.0, 0.25, 0.125, 0.25, 0.125, 0.375, 0.0, 0.375, 0.125, 0.25, 0.25, 0.25, 0.25, 0.375, 0.125, 0.375, 0.75, 0.125, 0.875, 0.125, 0.875, 0.25, 0.75, 0.25, 0.75, 0.0, 0.875, 0.0, 0.875, 0.125, 0.75, 0.125, 0.875, 0.0, 1.0, 0.0, 1.0, 0.125, 0.875, 0.125, 0.5, 0.125, 0.625, 0.125, 0.625, 0.25, 0.5, 0.25, 0.5, 0.0, 0.625, 0.0, 0.625, 0.125, 0.5, 0.125, 0.625, 0.0, 0.75, 0.0, 0.75, 0.125, 0.625, 0.125, 0.5, 0.375, 0.625, 0.375, 0.625, 0.5, 0.5, 0.5, 0.5, 0.25, 0.625, 0.25, 0.625, 0.375, 0.5, 0.375, 0.625, 0.25, 0.75, 0.25, 0.75, 0.375, 0.625, 0.375, 0.75, 0.375, 0.875, 0.375, 0.875, 0.5, 0.75, 0.5, 0.75, 0.25, 0.875, 0.25, 0.875, 0.375, 0.75, 0.375, 0.875, 0.25, 1.0, 0.25, 1.0, 0.375, 0.875, 0.375, 0.25, 0.375, 0.375, 0.375, 0.375, 0.5, 0.25, 0.5, 0.25, 0.25, 0.375, 0.25, 0.375, 0.375, 0.25, 0.375, 0.375, 0.25, 0.5, 0.25, 0.5, 0.375, 0.375, 0.375, 0.25, 0.875, 0.375, 0.875, 0.375, 1.0, 0.25, 1.0, 0.25, 0.75, 0.375, 0.75, 0.375, 0.875, 0.25, 0.875, 0.375, 0.75, 0.5, 0.75, 0.5, 0.875, 0.375, 0.875, 0.75, 0.375, 0.875, 0.375, 0.875, 0.5, 0.75, 0.5, 0.75, 0.25, 0.875, 0.25, 0.875, 0.375, 0.75, 0.375, 0.875, 0.25, 1.0, 0.25, 1.0, 0.375, 0.875, 0.375, 0.25, 0.375, 0.375, 0.375, 0.375, 0.5, 0.25, 0.5, 0.25, 0.25, 0.375, 0.25, 0.375, 0.375, 0.25, 0.375, 0.375, 0.25, 0.5, 0.25, 0.5, 0.375, 0.375, 0.375, 0.25, 0.875, 0.375, 0.875, 0.375, 1.0, 0.25, 1.0, 0.25, 0.75, 0.375, 0.75, 0.375, 0.875, 0.25, 0.875, 0.375, 0.75, 0.5, 0.75, 0.5, 0.875, 0.375, 0.875, 0.75, 0.375, 0.875, 0.375, 0.875, 0.5, 0.75, 0.5, 0.75, 0.25, 0.875, 0.25, 0.875, 0.375, 0.75, 0.375, 0.875, 0.25, 1.0, 0.25, 1.0, 0.375, 0.875, 0.375, 0.25, 0.375, 0.375, 0.375, 0.375, 0.5, 0.25, 0.5, 0.25, 0.25, 0.375, 0.25, 0.375, 0.375, 0.25, 0.375, 0.375, 0.25, 0.5, 0.25, 0.5, 0.375, 0.375, 0.375, 0.25, 0.875, 0.375, 0.875, 0.375, 1.0, 0.25, 1.0, 0.25, 0.75, 0.375, 0.75, 0.375, 0.875, 0.25, 0.875, 0.375, 0.75, 0.5, 0.75, 0.5, 0.875, 0.375, 0.875, 0.75, 0.375, 0.875, 0.375, 0.875, 0.5, 0.75, 0.5, 0.75, 0.25, 0.875, 0.25, 0.875, 0.375, 0.75, 0.375, 0.875, 0.25, 1.0, 0.25, 1.0, 0.375, 0.875, 0.375, 0.25, 0.375, 0.375, 0.375, 0.375, 0.5, 0.25, 0.5, 0.25, 0.25, 0.375, 0.25, 0.375, 0.375, 0.25, 0.375, 0.375, 0.25, 0.5, 0.25, 0.5, 0.375, 0.375, 0.375, 0.25, 0.875, 0.375, 0.875, 0.375, 1.0, 0.25, 1.0, 0.25, 0.75, 0.375, 0.75, 0.375, 0.875, 0.25, 0.875, 0.375, 0.75, 0.5, 0.75, 0.5, 0.875, 0.375, 0.875, 0.75, 0.375, 0.875, 0.375, 0.875, 0.5, 0.75, 0.5, 0.75, 0.25, 0.875, 0.25, 0.875, 0.375, 0.75, 0.375, 0.875, 0.25, 1.0, 0.25, 1.0, 0.375, 0.875, 0.375, 0.25, 0.375, 0.375, 0.375, 0.375, 0.5, 0.25, 0.5, 0.25, 0.25, 0.375, 0.25, 0.375, 0.375, 0.25, 0.375, 0.375, 0.25, 0.5, 0.25, 0.5, 0.375, 0.375, 0.375, 0.25, 0.875, 0.375, 0.875, 0.375, 1.0, 0.25, 1.0, 0.25, 0.75, 0.375, 0.75, 0.375, 0.875, 0.25, 0.875, 0.375, 0.75, 0.5, 0.75, 0.5, 0.875, 0.375, 0.875, 0.75, 0.375, 0.875, 0.375, 0.875, 0.5, 0.75, 0.5, 0.75, 0.25, 0.875, 0.25, 0.875, 0.375, 0.75, 0.375, 0.875, 0.25, 1.0, 0.25, 1.0, 0.375, 0.875, 0.375, 0.25, 0.375, 0.375, 0.375, 0.375, 0.5, 0.25, 0.5, 0.25, 0.25, 0.375, 0.25, 0.375, 0.375, 0.25, 0.375, 0.375, 0.25, 0.5, 0.25, 0.5, 0.375, 0.375, 0.375, 0.25, 0.875, 0.375, 0.875, 0.375, 1.0, 0.25, 1.0, 0.25, 0.75, 0.375, 0.75, 0.375, 0.875, 0.25, 0.875, 0.375, 0.75, 0.5, 0.75, 0.5, 0.875, 0.375, 0.875, 0.75, 0.375, 0.875, 0.375, 0.875, 0.5, 0.75, 0.5, 0.75, 0.25, 0.875, 0.25, 0.875, 0.375, 0.75, 0.375, 0.875, 0.25, 1.0, 0.25, 1.0, 0.375, 0.875, 0.375, 0.25, 0.375, 0.375, 0.375, 0.375, 0.5, 0.25, 0.5, 0.25, 0.25, 0.375, 0.25, 0.375, 0.375, 0.25, 0.375, 0.375, 0.25, 0.5, 0.25, 0.5, 0.375, 0.375, 0.375, 0.25, 0.875, 0.375, 0.875, 0.375, 1.0, 0.25, 1.0, 0.25, 0.75, 0.375, 0.75, 0.375, 0.875, 0.25, 0.875, 0.375, 0.75, 0.5, 0.75, 0.5, 0.875, 0.375, 0.875, 0.75, 0.375, 0.875, 0.375, 0.875, 0.5, 0.75, 0.5, 0.75, 0.25, 0.875, 0.25, 0.875, 0.375, 0.75, 0.375, 0.875, 0.25, 1.0, 0.25, 1.0, 0.375, 0.875, 0.375, 0.25, 0.375, 0.375, 0.375, 0.375, 0.5, 0.25, 0.5, 0.25, 0.25, 0.375, 0.25, 0.375, 0.375, 0.25, 0.375, 0.375, 0.25, 0.5, 0.25, 0.5, 0.375, 0.375, 0.375, 0.25, 0.875, 0.375, 0.875, 0.375, 1.0, 0.25, 1.0, 0.25, 0.75, 0.375, 0.75, 0.375, 0.875, 0.25, 0.875, 0.375, 0.75, 0.5, 0.75, 0.5, 0.875, 0.375, 0.875, 0.75, 0.375, 0.875, 0.375, 0.875, 0.5, 0.75, 0.5, 0.75, 0.25, 0.875, 0.25, 0.875, 0.375, 0.75, 0.375, 0.875, 0.25, 1.0, 0.25, 1.0, 0.375, 0.875, 0.375, 0.25, 0.375, 0.375, 0.375, 0.375, 0.5, 0.25, 0.5, 0.25, 0.25, 0.375, 0.25, 0.375, 0.375, 0.25, 0.375, 0.375, 0.25, 0.5, 0.25, 0.5, 0.375, 0.375, 0.375, 0.25, 0.875, 0.375, 0.875, 0.375, 1.0, 0.25, 1.0, 0.25, 0.75, 0.375, 0.75, 0.375, 0.875, 0.25, 0.875, 0.375, 0.75, 0.5, 0.75, 0.5, 0.875, 0.375, 0.875, 0.75, 0.875, 0.875, 0.875, 0.875, 1.0, 0.75, 1.0, 0.75, 0.75, 0.875, 0.75, 0.875, 0.875, 0.75, 0.875, 0.875, 0.75, 1.0, 0.75, 1.0, 0.875, 0.875, 0.875, 0.75, 0.875, 0.875, 0.875, 0.875, 1.0, 0.75, 1.0, 0.75, 0.75, 0.875, 0.75, 0.875, 0.875, 0.75, 0.875, 0.875, 0.75, 1.0, 0.75, 1.0, 0.875, 0.875, 0.875, 0.75, 0.875, 0.875, 0.875, 0.875, 1.0, 0.75, 1.0, 0.75, 0.75, 0.875, 0.75, 0.875, 0.875, 0.75, 0.875, 0.875, 0.75, 1.0, 0.75, 1.0, 0.875, 0.875, 0.875, 0.75, 0.875, 0.875, 0.875, 0.875, 1.0, 0.75, 1.0, 0.75, 0.75, 0.875, 0.75, 0.875, 0.875, 0.75, 0.875, 0.875, 0.75, 1.0, 0.75, 1.0, 0.875, 0.875, 0.875, 0.75, 0.875, 0.875, 0.875, 0.875, 1.0, 0.75, 1.0, 0.75, 0.75, 0.875, 0.75, 0.875, 0.875, 0.75, 0.875, 0.875, 0.75, 1.0, 0.75, 1.0, 0.875, 0.875, 0.875, 0.75, 0.875, 0.875, 0.875, 0.875, 1.0, 0.75, 1.0, 0.75, 0.75, 0.875, 0.75, 0.875, 0.875, 0.75, 0.875, 0.875, 0.75, 1.0, 0.75, 1.0, 0.875, 0.875, 0.875, 0.75, 0.875, 0.875, 0.875, 0.875, 1.0, 0.75, 1.0, 0.75, 0.75, 0.875, 0.75, 0.875, 0.875, 0.75, 0.875, 0.875, 0.75, 1.0, 0.75, 1.0, 0.875, 0.875, 0.875, 0.75, 0.875, 0.875, 0.875, 0.875, 1.0, 0.75, 1.0, 0.75, 0.75, 0.875, 0.75, 0.875, 0.875, 0.75, 0.875, 0.875, 0.75, 1.0, 0.75, 1.0, 0.875, 0.875, 0.875, 0.75, 0.875, 0.875, 0.875, 0.875, 1.0, 0.75, 1.0, 0.75, 0.75, 0.875, 0.75, 0.875, 0.875, 0.75, 0.875, 0.875, 0.75, 1.0, 0.75, 1.0, 0.875, 0.875, 0.875])
me_plan_001.materials.append(mat_sol)
me_plan_001.use_remesh_fix_poles = True
me_plan_001.use_remesh_preserve_attributes = False
me_plan_001.update()
me_plan_017 = bpy.data.meshes.new('Plan.017')
me_plan_017.from_pydata([(-1.0, -1.0, 0.0), (1.0, -1.0, 0.0), (-1.0, 1.0, 0.0), (1.0, 1.0, 0.0), (-7.0, -1.0, -5.96e-08), (-5.0, -1.0, -5.96e-08), (-7.0, 1.0, -5.96e-08), (-5.0, 1.0, -5.96e-08), (-5.0, -1.0, -5.96e-08), (-3.0, -1.0, -5.96e-08), (-5.0, 1.0, -5.96e-08), (-3.0, 1.0, -5.96e-08), (-3.0, -1.0, -5.96e-08), (-1.0, -1.0, -5.96e-08), (-3.0, 1.0, -5.96e-08), (-1.0, 1.0, -5.96e-08), (-7.0, -1.0, -2.0), (-7.0, -1.0, 0.0), (-7.0, 1.0, -2.0), (-7.0, 1.0, -5.96e-08), (-7.0, -1.0, -8.0), (-7.0, -1.0, -6.0), (-7.0, 1.0, -8.0), (-7.0, 1.0, -6.0), (-7.0, -1.0, -6.0), (-7.0, -1.0, -4.0), (-7.0, 1.0, -6.0), (-7.0, 1.0, -4.0), (-7.0, -1.0, -4.0), (-7.0, -1.0, -2.0), (-7.0, 1.0, -4.0), (-7.0, 1.0, -2.0), (-9.0, -1.0, -2.0), (-9.0, -1.0, 0.0), (-9.0, 1.0, -2.0), (-9.0, 1.0, -5.96e-08), (-9.0, -1.0, -8.0), (-9.0, -1.0, -6.0), (-9.0, 1.0, -8.0), (-9.0, 1.0, -6.0), (-9.0, -1.0, -6.0), (-9.0, -1.0, -4.0), (-9.0, 1.0, -6.0), (-9.0, 1.0, -4.0), (-9.0, -1.0, -4.0), (-9.0, -1.0, -2.0), (-9.0, 1.0, -4.0), (-9.0, 1.0, -2.0), (-1.0, -1.0, 2.0), (1.0, -1.0, 2.0), (-1.0, 1.0, 2.0), (1.0, 1.0, 2.0), (-7.0, -1.0, 2.0), (-5.0, -1.0, 2.0), (-7.0, 1.0, 2.0), (-5.0, 1.0, 2.0), (-5.0, -1.0, 2.0), (-3.0, -1.0, 2.0), (-5.0, 1.0, 2.0), (-3.0, 1.0, 2.0), (-3.0, -1.0, 2.0), (-1.0, -1.0, 2.0), (-3.0, 1.0, 2.0), (-1.0, 1.0, 2.0), (-9.0, -1.0, 2.0), (-7.0, -1.0, 2.0), (-9.0, 1.0, 2.0), (-7.0, 1.0, 2.0), (-9.0, -1.0, 5.96e-08), (-9.0, -1.0, 2.0), (-9.0, 1.0, 0.0), (-9.0, 1.0, 2.0)], [], [(0, 1, 3, 2), (4, 5, 7, 6), (8, 9, 11, 10), (12, 13, 15, 14), (16, 17, 19, 18), (20, 21, 23, 22), (24, 25, 27, 26), (28, 29, 31, 30), (32, 33, 35, 34), (36, 37, 39, 38), (40, 41, 43, 42), (44, 45, 47, 46), (48, 49, 51, 50), (52, 53, 55, 54), (56, 57, 59, 58), (60, 61, 63, 62), (64, 65, 67, 66), (68, 69, 71, 70)])
_uv = me_plan_017.uv_layers.new(name='CarteUV')
_uv.uv.foreach_set('vector', [0.0, 0.0, 1.0, 0.0, 1.0, 1.0, 0.0, 1.0, 0.0, 0.0, 1.0, 0.0, 1.0, 1.0, 0.0, 1.0, 0.0, 0.0, 1.0, 0.0, 1.0, 1.0, 0.0, 1.0, 0.0, 0.0, 1.0, 0.0, 1.0, 1.0, 0.0, 1.0, 0.0, 0.0, 1.0, 0.0, 1.0, 1.0, 0.0, 1.0, 0.0, 0.0, 1.0, 0.0, 1.0, 1.0, 0.0, 1.0, 0.0, 0.0, 1.0, 0.0, 1.0, 1.0, 0.0, 1.0, 0.0, 0.0, 1.0, 0.0, 1.0, 1.0, 0.0, 1.0, 0.0, 0.0, 1.0, 0.0, 1.0, 1.0, 0.0, 1.0, 0.0, 0.0, 1.0, 0.0, 1.0, 1.0, 0.0, 1.0, 0.0, 0.0, 1.0, 0.0, 1.0, 1.0, 0.0, 1.0, 0.0, 0.0, 1.0, 0.0, 1.0, 1.0, 0.0, 1.0, 0.0, 0.0, 1.0, 0.0, 1.0, 1.0, 0.0, 1.0, 0.0, 0.0, 1.0, 0.0, 1.0, 1.0, 0.0, 1.0, 0.0, 0.0, 1.0, 0.0, 1.0, 1.0, 0.0, 1.0, 0.0, 0.0, 1.0, 0.0, 1.0, 1.0, 0.0, 1.0, 0.0, 0.0, 1.0, 0.0, 1.0, 1.0, 0.0, 1.0, 0.0, 0.0, 1.0, 0.0, 1.0, 1.0, 0.0, 1.0])
me_plan_017.materials.append(mat_mur)
me_plan_017.use_remesh_fix_poles = True
me_plan_017.use_remesh_preserve_attributes = False
me_plan_017.update()
me_plan_022 = bpy.data.meshes.new('Plan.022')
me_plan_022.from_pydata([(-1.0, -1.0, 0.0), (1.0, -1.0, 0.0), (-1.0, 1.0, 0.0), (1.0, 1.0, 0.0), (1.0, -1.0, 0.0), (3.0, -1.0, 0.0), (1.0, 1.0, 0.0), (3.0, 1.0, 0.0), (3.0, -1.0, 0.0), (5.0, -1.0, 0.0), (3.0, 1.0, 0.0), (5.0, 1.0, 0.0), (5.0, -1.0, 0.0), (7.0, -1.0, 0.0), (5.0, 1.0, 0.0), (7.0, 1.0, 0.0), (7.0, -1.0, 0.0), (9.0, -1.0, 0.0), (7.0, 1.0, 0.0), (9.0, 1.0, 0.0), (7.0, 1.0, 0.0), (9.0, 1.0, 0.0), (7.0, 3.0, 0.0), (9.0, 3.0, 0.0), (7.0, 3.0, 0.0), (9.0, 3.0, 0.0), (7.0, 5.0, 0.0), (9.0, 5.0, 0.0), (7.0, 5.0, 0.0), (9.0, 5.0, 0.0), (7.0, 7.0, 0.0), (9.0, 7.0, 0.0), (7.0, 7.0, 0.0), (9.0, 7.0, 0.0), (7.0, 9.0, 0.0), (9.0, 9.0, 0.0)], [], [(0, 1, 3, 2), (4, 5, 7, 6), (8, 9, 11, 10), (12, 13, 15, 14), (16, 17, 19, 18), (20, 21, 23, 22), (24, 25, 27, 26), (28, 29, 31, 30), (32, 33, 35, 34)])
_uv = me_plan_022.uv_layers.new(name='CarteUV')
_uv.uv.foreach_set('vector', [0.0, 0.0, 1.0, 0.0, 1.0, 1.0, 0.0, 1.0, 0.0, 0.0, 1.0, 0.0, 1.0, 1.0, 0.0, 1.0, 0.0, 0.0, 1.0, 0.0, 1.0, 1.0, 0.0, 1.0, 0.0, 0.0, 1.0, 0.0, 1.0, 1.0, 0.0, 1.0, 0.0, 0.0, 1.0, 0.0, 1.0, 1.0, 0.0, 1.0, 0.0, 0.0, 1.0, 0.0, 1.0, 1.0, 0.0, 1.0, 0.0, 0.0, 1.0, 0.0, 1.0, 1.0, 0.0, 1.0, 0.0, 0.0, 1.0, 0.0, 1.0, 1.0, 0.0, 1.0, 0.0, 0.0, 1.0, 0.0, 1.0, 1.0, 0.0, 1.0])
me_plan_022.materials.append(mat_sol)
me_plan_022.use_remesh_fix_poles = True
me_plan_022.use_remesh_preserve_attributes = False
me_plan_022.update()
me_cube = bpy.data.meshes.new('Cube')
me_cube.from_pydata([(-1.0, -1.0, -1.0), (-1.0, -1.0, 1.0), (-1.0, 1.0, -1.0), (-1.0, 1.0, 1.0), (1.0, -1.0, -1.0), (1.0, -1.0, 1.0), (1.0, 1.0, -1.0), (1.0, 1.0, 1.0)], [], [(0, 1, 3, 2), (2, 3, 7, 6), (6, 7, 5, 4), (4, 5, 1, 0), (2, 6, 4, 0), (7, 3, 1, 5)])
_uv = me_cube.uv_layers.new(name='CarteUV')
_uv.uv.foreach_set('vector', [0.375, 0.0, 0.625, 0.0, 0.625, 0.25, 0.375, 0.25, 0.375, 0.25, 0.625, 0.25, 0.625, 0.5, 0.375, 0.5, 0.375, 0.5, 0.625, 0.5, 0.625, 0.75, 0.375, 0.75, 0.375, 0.75, 0.625, 0.75, 0.625, 1.0, 0.375, 1.0, 0.125, 0.5, 0.375, 0.5, 0.375, 0.75, 0.125, 0.75, 0.625, 0.5, 0.875, 0.5, 0.875, 0.75, 0.625, 0.75])
me_cube.materials.append(mat_cube)
me_cube.use_remesh_fix_poles = True
me_cube.use_remesh_preserve_attributes = False
me_cube.update()
me_c_ne = bpy.data.meshes.new('Cône')
me_c_ne.from_pydata([(0.0, 1.0, -1.0), (0.1951, 0.9808, -1.0), (0.3827, 0.9239, -1.0), (0.5556, 0.8315, -1.0), (0.7071, 0.7071, -1.0), (0.8315, 0.5556, -1.0), (0.9239, 0.3827, -1.0), (0.9808, 0.1951, -1.0), (1.0, -4.371e-08, -1.0), (0.9808, -0.1951, -1.0), (0.9239, -0.3827, -1.0), (0.8315, -0.5556, -1.0), (0.7071, -0.7071, -1.0), (0.5556, -0.8315, -1.0), (0.3827, -0.9239, -1.0), (0.1951, -0.9808, -1.0), (-8.742e-08, -1.0, -1.0), (-0.1951, -0.9808, -1.0), (-0.3827, -0.9239, -1.0), (-0.5556, -0.8315, -1.0), (-0.7071, -0.7071, -1.0), (-0.8315, -0.5556, -1.0), (-0.9239, -0.3827, -1.0), (-0.9808, -0.1951, -1.0), (-1.0, 1.192e-08, -1.0), (-0.9808, 0.1951, -1.0), (-0.9239, 0.3827, -1.0), (-0.8315, 0.5556, -1.0), (-0.7071, 0.7071, -1.0), (-0.5556, 0.8315, -1.0), (-0.3827, 0.9239, -1.0), (-0.1951, 0.9808, -1.0), (0.0, 0.0, 1.0)], [], [(0, 32, 1), (1, 32, 2), (2, 32, 3), (3, 32, 4), (4, 32, 5), (5, 32, 6), (6, 32, 7), (7, 32, 8), (8, 32, 9), (9, 32, 10), (10, 32, 11), (11, 32, 12), (12, 32, 13), (13, 32, 14), (14, 32, 15), (15, 32, 16), (16, 32, 17), (17, 32, 18), (18, 32, 19), (19, 32, 20), (20, 32, 21), (21, 32, 22), (22, 32, 23), (23, 32, 24), (24, 32, 25), (25, 32, 26), (26, 32, 27), (27, 32, 28), (28, 32, 29), (29, 32, 30), (0, 1, 2, 3, 4, 5, 6, 7, 8, 9, 10, 11, 12, 13, 14, 15, 16, 17, 18, 19, 20, 21, 22, 23, 24, 25, 26, 27, 28, 29, 30, 31), (30, 32, 31), (31, 32, 0)])
_uv = me_c_ne.uv_layers.new(name='CarteUV')
_uv.uv.foreach_set('vector', [0.25, 0.49, 0.25, 0.25, 0.2968, 0.4854, 0.2968, 0.4854, 0.25, 0.25, 0.3418, 0.4717, 0.3418, 0.4717, 0.25, 0.25, 0.3833, 0.4496, 0.3833, 0.4496, 0.25, 0.25, 0.4197, 0.4197, 0.4197, 0.4197, 0.25, 0.25, 0.4496, 0.3833, 0.4496, 0.3833, 0.25, 0.25, 0.4717, 0.3418, 0.4717, 0.3418, 0.25, 0.25, 0.4854, 0.2968, 0.4854, 0.2968, 0.25, 0.25, 0.49, 0.25, 0.49, 0.25, 0.25, 0.25, 0.4854, 0.2032, 0.4854, 0.2032, 0.25, 0.25, 0.4717, 0.1582, 0.4717, 0.1582, 0.25, 0.25, 0.4496, 0.1167, 0.4496, 0.1167, 0.25, 0.25, 0.4197, 0.08029, 0.4197, 0.08029, 0.25, 0.25, 0.3833, 0.05045, 0.3833, 0.05045, 0.25, 0.25, 0.3418, 0.02827, 0.3418, 0.02827, 0.25, 0.25, 0.2968, 0.01461, 0.2968, 0.01461, 0.25, 0.25, 0.25, 0.01, 0.25, 0.01, 0.25, 0.25, 0.2032, 0.01461, 0.2032, 0.01461, 0.25, 0.25, 0.1582, 0.02827, 0.1582, 0.02827, 0.25, 0.25, 0.1167, 0.05045, 0.1167, 0.05045, 0.25, 0.25, 0.08029, 0.08029, 0.08029, 0.08029, 0.25, 0.25, 0.05045, 0.1167, 0.05045, 0.1167, 0.25, 0.25, 0.02827, 0.1582, 0.02827, 0.1582, 0.25, 0.25, 0.01461, 0.2032, 0.01461, 0.2032, 0.25, 0.25, 0.01, 0.25, 0.01, 0.25, 0.25, 0.25, 0.01461, 0.2968, 0.01461, 0.2968, 0.25, 0.25, 0.02827, 0.3418, 0.02827, 0.3418, 0.25, 0.25, 0.05045, 0.3833, 0.05045, 0.3833, 0.25, 0.25, 0.08029, 0.4197, 0.08029, 0.4197, 0.25, 0.25, 0.1167, 0.4496, 0.1167, 0.4496, 0.25, 0.25, 0.1582, 0.4717, 0.75, 0.49, 0.7968, 0.4854, 0.8418, 0.4717, 0.8833, 0.4496, 0.9197, 0.4197, 0.9496, 0.3833, 0.9717, 0.3418, 0.9854, 0.2968, 0.99, 0.25, 0.9854, 0.2032, 0.9717, 0.1582, 0.9496, 0.1167, 0.9197, 0.08029, 0.8833, 0.05045, 0.8418, 0.02827, 0.7968, 0.01461, 0.75, 0.01, 0.7032, 0.01461, 0.6582, 0.02827, 0.6167, 0.05045, 0.5803, 0.08029, 0.5504, 0.1167, 0.5283, 0.1582, 0.5146, 0.2032, 0.51, 0.25, 0.5146, 0.2968, 0.5283, 0.3418, 0.5504, 0.3833, 0.5803, 0.4197, 0.6167, 0.4496, 0.6582, 0.4717, 0.7032, 0.4854, 0.1582, 0.4717, 0.25, 0.25, 0.2032, 0.4854, 0.2032, 0.4854, 0.25, 0.25, 0.25, 0.49])
me_c_ne.materials.append(mat_cone)
me_c_ne.use_remesh_fix_poles = True
me_c_ne.use_remesh_preserve_attributes = False
me_c_ne.update()

# ---- objects
ob_light_zone_2 = bpy.data.objects.new('Light_Zone_2', light_soleil)
ob_sol = bpy.data.objects.new('Sol', me_plan_001)
ob_mur = bpy.data.objects.new('Mur', me_plan_017)
ob_plafond = bpy.data.objects.new('Plafond', me_plan_022)
ob_light_zone_1 = bpy.data.objects.new('Light_Zone_1', light_soleil_001)
ob_cam_ra_01 = bpy.data.objects.new('Caméra.01', cam_cam_ra)
ob_cam_ra_02 = bpy.data.objects.new('Caméra.02', cam_cam_ra_001)
ob_actor_1 = bpy.data.objects.new('Actor_1', me_cube)
ob_actor_2 = bpy.data.objects.new('Actor_2', me_c_ne)

# ---- transforms, parenting, visibility, modifiers, constraints
ob_light_zone_2.location = (9.0, 4.0, 2.0)
ob_sol.location = (0.9998, 0.0, 0.006808)
ob_sol.rotation_euler = (0.0, 0.0002294, 0.0)
ob_mur.location = (8.0, 8.0, 1.0)
ob_mur.rotation_euler = (1.571, -2.086e-07, 1.571)
ob_plafond.location = (1.0, 0.0, 2.0)
ob_light_zone_1.location = (5.0, 0.0, 2.0)
ob_cam_ra_01.location = (9.85, -0.72, 1.85)
ob_cam_ra_01.rotation_euler = (1.068, -0.0, 1.333)
ob_cam_ra_02.location = (9.67, 8.22, 1.79)
ob_cam_ra_02.rotation_euler = (1.131, -0.0, 2.793)
ob_actor_1.location = (8.038, 0.0, 0.3)
ob_actor_1.rotation_euler = (0.0, -0.0, 1.382)
ob_actor_1.scale = (0.3, 0.3, 0.3)
ob_actor_2.location = (9.0, 0.962, 0.3)
ob_actor_2.rotation_euler = (1.571, -3.473e-07, -1.382)
ob_actor_2.scale = (0.3, 0.3, 0.3)

# ---- collection membership
col_environment.objects.link(ob_light_zone_2)
col_environment.objects.link(ob_sol)
col_environment.objects.link(ob_mur)
col_environment.objects.link(ob_plafond)
col_environment.objects.link(ob_light_zone_1)
col_cameras.objects.link(ob_cam_ra_01)
col_cameras.objects.link(ob_cam_ra_02)
col_actors.objects.link(ob_actor_1)
col_actors.objects.link(ob_actor_2)

# ---- scene / render settings (as saved in the file)
scene.camera = ob_cam_ra_01
scene.frame_start = 1; scene.frame_end = 1000; scene.frame_set(392)
scene.render.engine = 'BLENDER_EEVEE_NEXT'
scene.render.resolution_x = 600
scene.render.resolution_y = 600
scene.cycles.sampling_pattern = 'TABULATED_SOBOL'
scene.cycles.use_light_tree = False
scene.view_settings.view_transform = 'Standard'
bpy.context.view_layer.update()
